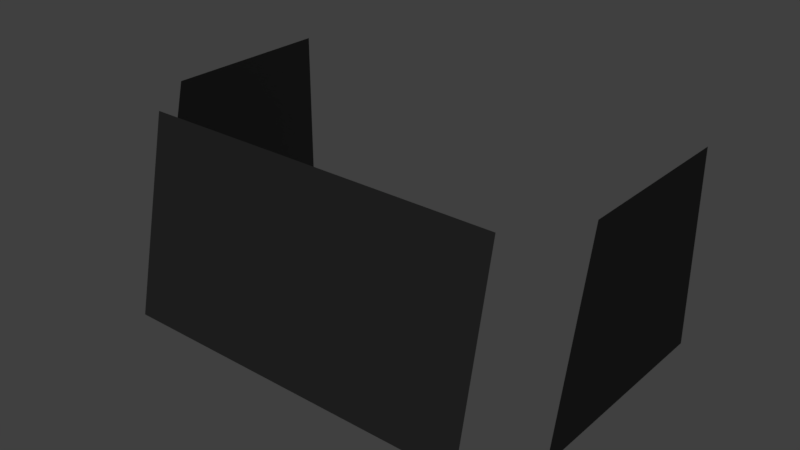 # Source: Actros.blend  (saved by Blender 2.78.0; exported with 4.5.12 LTS)
import bpy
from mathutils import Matrix  # noqa: F401  (used for matrix-valued properties, if any)

bpy.ops.wm.read_factory_settings(use_empty=True)
scene = bpy.context.scene
scene.name = 'Scene'

# ---- collections
col_collection_1 = bpy.data.collections.new('Collection 1'); scene.collection.children.link(col_collection_1)

# ---- materials (node trees are filled in below, after node groups)
mat_material_001 = bpy.data.materials.new('Material.001')
mat_material_001.alpha_threshold = 0.0
mat_material_001.use_transparent_shadow = False
mat_material_001.diffuse_color = (0.0985, 0.0985, 0.0985, 1.0)
mat_material_001.roughness = 0.5
mat_material = bpy.data.materials.new('Material')
mat_material.alpha_threshold = 0.0
mat_material.use_transparent_shadow = False
mat_material.roughness = 0.5
mat_material.line_color = (0.0, 0.0, 0.0, 1.0)

# ---- material node trees

# ---- world
world_world = bpy.data.worlds.new('World'); scene.world = world_world
world_world.color = (0.05088, 0.05088, 0.05088)
world_world.use_sun_shadow = False
world_world.sun_shadow_jitter_overblur = 0.0
world_world.cycles.sampling_method = 'MANUAL'

# ---- lights
light_hemi = bpy.data.lights.new('Hemi', 'SUN')
light_hemi.transmission_factor = 0.0
light_hemi.angle = 0.1993
light_hemi.energy = 1.0
light_hemi.shadow_buffer_clip_start = 0.5
light_hemi.shadow_soft_size = 0.1
light_hemi.shadow_cascade_max_distance = 1000.0

# ---- meshes
me_plane = bpy.data.meshes.new('Plane')
me_plane.from_pydata([(-2.152, -1.071, -0.5135), (-2.152, -0.6404, -2.565), (-2.152, 1.15, -0.6302), (-2.152, 1.49, -2.25), (2.152, -1.071, -0.5144), (2.152, -0.6405, -2.565), (2.152, 1.15, -0.6308), (2.152, 1.49, -2.249), (-1.727, -1.183, 0.02268), (1.727, -1.183, 0.02268), (-1.727, 1.026, -0.04076), (1.727, 1.026, -0.04076)], [], [(0, 2, 3, 1), (4, 5, 7, 6), (8, 9, 11, 10)])
me_plane.materials.append(mat_material_001)
me_plane.use_remesh_preserve_volume = False
me_plane.use_remesh_preserve_attributes = False
me_plane.use_mirror_vertex_groups = False
me_plane.update()
me_cube = bpy.data.meshes.new('Cube')
me_cube.from_pydata([(-0.8869, 1.4, -0.6148), (-0.8869, 1.734, -0.6148), (-0.6418, 1.4, -0.6148), (-0.698, 1.4, 2.091), (-0.6418, 1.734, -0.6148), (-0.698, 1.734, 2.091), (-0.8869, 1.4, 1.821), (-0.8869, 1.734, 1.821), (-0.6418, 1.734, 1.821), (-0.6418, 1.4, 1.821), (-1.101, 1.4, 1.821), (-1.101, 1.4, 2.091), (-1.101, 1.734, 2.091), (-1.101, 1.734, 1.821), (-0.3677, 3.693, -0.8281), (-0.3677, 3.693, -0.6081), (-0.1838, 4.174, -0.8281), (-0.1838, 4.174, -0.6081), (0.1838, 4.174, -0.8281), (0.1838, 4.174, -0.6081), (0.3677, 3.693, -0.8281), (0.3677, 3.693, -0.6081), (0.1838, 3.211, -0.8281), (0.1838, 3.211, -0.6081), (-0.1838, 3.211, -0.8281), (-0.1838, 3.211, -0.6081), (0.09192, 3.996, -0.8281), (0.09192, 3.996, -0.6081), (-0.09192, 3.996, -0.6081), (-0.09192, 3.996, -0.8281), (-0.9961, 3.91, -1.414), (-0.9961, 3.91, -0.6946), (0.9961, 3.91, -1.414), (0.9961, 3.91, -0.6946), (-1.028, 3.91, -0.6946), (-1.028, 3.91, -1.414), (1.028, 3.91, -0.6946), (1.028, 3.91, -1.414), (1.028, 4.022, -0.6201), (-1.028, 4.022, -0.6201), (-0.9961, 3.873, -0.6946), (0.9961, 3.873, -1.414), (-0.9961, 3.873, -1.414), (0.9961, 3.873, -0.6946), (-1.028, 1.355, -1.414), (-1.028, 1.355, -0.6946), (1.028, 1.836, -0.6946), (1.028, 1.355, -0.6946), (1.028, 1.355, -1.414), (-1.028, 1.836, -0.6946), (-1.028, 3.873, -1.414), (1.028, 3.873, -0.6946), (1.028, 1.712, -0.5195), (1.028, 1.295, -0.5754), (-1.028, 1.295, -0.5754), (-1.028, 1.712, -0.5195), (-1.028, 3.873, -0.6946), (1.028, 3.873, -1.414), (0.88, 3.854, -0.6946), (0.88, 1.855, -0.6946), (-0.88, 1.855, -0.6946), (-0.88, 3.854, -0.6946), (0.88, 3.854, -0.7248), (0.88, 1.855, -0.7248), (-0.88, 1.855, -0.7248), (-0.88, 3.854, -0.7248), (0.0, 5.029, -0.6946), (0.4981, 4.022, -0.6201), (0.4981, 5.029, -1.414), (-0.4981, 5.029, -1.414), (-0.44, 3.854, -0.6946), (-0.4981, 4.022, -0.6201), (-0.4981, 3.91, -0.6946), (0.0, 3.91, -0.6946), (-0.4981, 5.029, -0.6946), (0.4981, 3.91, -0.6946), (0.4981, 5.029, -0.6946), (-0.01458, -1.029, 0.1115), (-0.005303, -1.029, 6.144e-05), (-0.005303, -0.9602, 6.146e-05), (-0.01458, -0.9602, 0.1115), (0.0, -1.029, -0.006429), (0.005303, -1.029, 6.144e-05), (0.005303, -0.9602, 6.146e-05), (0.0, -0.9602, -0.006429), (0.01458, -1.029, 0.1115), (0.01458, -0.9602, 0.1115), (0.0, -1.029, 0.118), (0.0, -0.9602, 0.118), (-0.01458, -1.029, 0.1224), (-0.01458, -0.9602, 0.1224), (-0.005303, -0.9602, 0.2339), (-0.005303, -1.029, 0.2339), (0.0, -1.029, 0.2403), (0.0, -0.9602, 0.2403), (0.005303, -0.9602, 0.2339), (0.005303, -1.029, 0.2339), (0.01458, -0.9602, 0.1224), (0.01458, -1.029, 0.1224), (0.0, -1.029, 0.1159), (0.0, -0.9602, 0.1159), (0.0, -0.96, 0.2716), (0.06319, -0.96, 0.2509), (0.06319, -1.029, 0.2509), (0.0, -1.029, 0.2716), (0.1264, -0.96, 0.117), (0.1001, -0.96, 0.117), (0.08669, -0.96, 0.0557), (0.05005, -0.96, 0.01086), (0.0, -0.96, -0.005548), (-0.05005, -0.96, 0.01086), (-0.08669, -0.96, 0.0557), (-0.1001, -0.96, 0.117), (-0.1264, -0.96, 0.117), (-0.1095, -0.96, 0.03962), (-0.06319, -0.96, -0.017), (0.0, -0.96, -0.03772), (0.06319, -0.96, -0.017), (0.1095, -0.96, 0.03962), (-0.06319, -0.96, 0.2509), (-0.1095, -0.96, 0.1943), (-0.08669, -0.96, 0.1782), (-0.05005, -0.96, 0.2231), (0.0, -0.96, 0.2395), (0.05005, -0.96, 0.2231), (0.08669, -0.96, 0.1782), (0.1095, -0.96, 0.1943), (-0.06319, -1.029, 0.2509), (0.0, -1.029, 0.2395), (-0.05005, -1.029, 0.2231), (-0.08669, -1.029, 0.1782), (-0.1001, -1.029, 0.117), (-0.08669, -1.029, 0.0557), (-0.05005, -1.029, 0.01086), (0.0, -1.029, -0.005548), (0.0, -1.029, -0.03772), (-0.06319, -1.029, -0.017), (-0.1095, -1.029, 0.03962), (-0.1264, -1.029, 0.117), (-0.1095, -1.029, 0.1943), (0.1095, -1.029, 0.1943), (0.1264, -1.029, 0.117), (0.1095, -1.029, 0.03962), (0.06319, -1.029, -0.017), (0.05005, -1.029, 0.01086), (0.08669, -1.029, 0.0557), (0.1001, -1.029, 0.117), (0.08669, -1.029, 0.1782), (0.05005, -1.029, 0.2231), (0.0, -0.8554, 0.3023), (0.0, -1.003, 0.3023), (0.07572, -0.8554, 0.2775), (0.07572, -1.003, 0.2775), (0.1312, -0.8554, 0.2096), (0.1312, -1.003, 0.2096), (0.1514, -0.8554, 0.117), (0.1514, -1.003, 0.117), (0.1312, -0.8554, 0.02429), (0.1312, -1.003, 0.02429), (0.07572, -0.8554, -0.04355), (0.07572, -1.003, -0.04355), (2.287e-08, -0.8554, -0.06838), (2.287e-08, -1.003, -0.06838), (-0.07572, -0.8554, -0.04355), (-0.07572, -1.003, -0.04355), (-0.1312, -0.8554, 0.02429), (-0.1312, -1.003, 0.02429), (-0.1514, -0.8554, 0.117), (-0.1514, -1.003, 0.117), (-0.1312, -0.8554, 0.2096), (-0.1312, -1.003, 0.2096), (-0.07572, -0.8554, 0.2775), (-0.07572, -1.003, 0.2775), (-0.9113, -0.02683, -1.412), (-0.9113, -0.02683, -0.49), (-0.9113, 1.547, -1.412), (-0.9113, 1.547, -0.49), (0.9113, -0.02683, -1.412), (0.9113, -0.02683, -0.49), (0.9113, 1.547, -1.412), (0.9113, 1.547, -0.49), (-1.0, 0.1142, -1.416), (-1.0, 0.4559, -0.6412), (-1.0, -1.0, -0.9973), (-1.0, 0.1142, -0.7402), (-1.0, -1.0, 0.4708), (-0.905, 1.551, -0.497), (-1.0, 1.551, -0.497), (-0.666, -1.079, -0.9973), (-1.0, -1.0, -0.413), (-0.905, -1.0, 0.4708), (-1.0, -0.6195, 0.6237), (-1.0, 1.968, -0.2957), (-0.905, 1.968, -0.2957), (1.0, 0.1142, -1.416), (0.5039, -1.079, -1.374), (-0.5024, -1.079, -1.374), (-0.466, -1.079, -1.04), (-0.718, -1.079, -0.413), (-0.8024, -0.964, 0.6237), (-1.0, -0.713, 1.691), (-1.0, -0.3423, 1.657), (-1.0, 0.6961, 0.6237), (-1.0, 0.6961, 1.233), (1.0, 0.4559, -0.6412), (1.0, 0.1142, -0.7402), (1.0, -1.0, -0.9973), (0.6675, -1.079, -0.9973), (0.4674, -1.079, -1.04), (0.5039, -1.032, -1.374), (-0.5024, -1.032, -1.374), (-0.466, -1.032, -1.04), (-0.666, -1.0, -0.9973), (-0.718, -1.0, -0.413), (-0.8024, -0.7208, 1.657), (-1.0, 0.5827, 1.691), (-1.0, 0.5792, 1.657), (0.9, 1.551, -0.497), (-1.0, 0.6961, 1.657), (-1.0, 1.191, 1.691), (1.0, -1.0, 0.4708), (0.7195, -1.079, -0.413), (0.4674, -1.032, -1.04), (0.6675, -1.0, -0.9973), (-0.6618, -1.0, 0.2773), (-1.0, -0.7604, 1.691), (-1.0, -0.6456, 1.901), (-0.905, 1.527, 1.233), (-0.8147, 1.554, 0.5369), (1.0, 1.551, -0.497), (1.0, -0.6195, 0.6237), (1.0, -0.4561, 1.233), (1.0, -0.8207, 1.233), (0.9, -1.0, -0.9973), (1.0, -1.0, -0.413), (0.7195, -1.0, -0.413), (-5.878e-16, -1.0, -0.9605), (-0.5956, -1.0, -0.8891), (-0.6205, -0.9909, -0.4517), (-0.6287, -0.9909, -0.3059), (-0.637, -0.9909, -0.1601), (-0.6453, -0.9909, -0.01435), (-0.6536, -0.9909, 0.1315), (-0.6618, -0.9909, 0.2773), (0.7195, -0.7208, 1.657), (0.7195, -0.713, 1.691), (-1.0, -0.8184, 1.691), (-1.0, -0.7036, 1.901), (-0.8147, 1.527, 1.223), (-1.0, 1.921, 1.694), (-0.7335, 1.641, 0.6002), (0.9, 1.968, -0.2957), (1.0, 1.968, -0.2957), (0.8024, -0.964, 0.6237), (1.0, -0.3423, 1.657), (1.0, 0.2741, 1.657), (1.0, 0.2786, 1.691), (1.0, -0.713, 1.691), (-0.5956, -0.9909, -0.8891), (-0.6039, -0.9909, -0.7433), (-0.6122, -0.9909, -0.5975), (-5.878e-16, -0.9909, -0.4964), (-0.6287, -0.9149, -0.2124), (-0.637, -0.9149, -0.06658), (-0.6453, -0.9149, 0.07922), (-0.6536, -0.9149, 0.225), (0.6618, -1.0, 0.2773), (0.9, -0.7208, 1.657), (0.9, -0.713, 1.691), (-0.8147, 1.507, 1.635), (0.8098, 1.554, 0.5369), (1.0, 0.6961, 0.6237), (0.8024, -0.7208, 1.657), (-5.878e-16, -0.9909, -0.9605), (0.5956, -1.0, -0.8891), (-0.5956, -0.9149, -0.7956), (-0.6039, -0.9149, -0.6498), (-5.878e-16, -0.9909, -0.8058), (-5.878e-16, -0.9909, -0.6511), (-0.6122, -0.9149, -0.504), (-0.6205, -0.9149, -0.3582), (-5.878e-16, -0.9149, -0.4028), (0.6205, -0.9909, -0.4517), (0.6287, -0.9909, -0.3059), (0.637, -0.9909, -0.1601), (0.6453, -0.9909, -0.01435), (0.6618, -0.9909, 0.2773), (0.6536, -0.9909, 0.1315), (-0.905, 1.505, 2.139), (-0.905, 1.88, 2.142), (-0.7335, 1.598, 1.588), (0.9, 1.527, 1.233), (0.8098, 1.527, 1.223), (0.7285, 1.641, 0.6002), (1.0, 0.6961, 1.657), (1.0, -0.7604, 1.691), (1.0, -0.6456, 1.901), (0.5956, -0.9909, -0.8891), (-5.878e-16, -0.9149, -0.867), (-5.878e-16, -0.9149, -0.7122), (-5.878e-16, -0.9149, -0.5575), (0.6039, -0.9909, -0.7433), (0.6122, -0.9909, -0.5975), (0.6287, -0.9149, -0.2124), (0.6205, -0.9149, -0.3582), (0.637, -0.9149, -0.06658), (0.6453, -0.9149, 0.07922), (0.6536, -0.9149, 0.225), (0.8098, 1.507, 1.635), (1.0, -0.8184, 1.691), (1.0, -0.7036, 1.901), (0.5956, -0.9149, -0.7956), (0.6039, -0.9149, -0.6498), (0.6122, -0.9149, -0.504), (0.7285, 1.598, 1.588), (1.0, 1.921, 1.694), (0.9, 1.505, 2.139), (0.9, 1.88, 2.142), (-0.8024, -0.6195, 0.6237), (-0.8024, -0.7058, -0.3951), (-0.8024, 0.6961, -0.3951), (-0.8024, 0.6961, 0.6237), (0.8024, -0.6195, 0.6237), (0.8024, -0.7058, -0.3951), (0.8024, 0.6961, -0.3951), (-0.9209, -0.3423, 1.657), (0.9209, 0.6961, 1.657), (-0.9209, 0.6961, 1.657), (0.8024, 0.6961, 0.6237), (-0.8024, -0.3423, 1.657), (0.8024, -0.3423, 1.657), (0.8024, 0.6961, 1.657), (-0.8024, 0.6961, 1.657), (0.9209, -0.3423, 1.657), (-1.05, -1.079, -1.416), (-1.05, 0.1142, -0.7402), (-1.05, 0.1142, -1.416), (-1.05, -1.079, -0.413), (1.05, 0.1142, -1.416), (1.05, 0.1142, -0.7402), (1.05, -1.0, -0.9973), (1.05, -1.079, -1.416), (1.05, -1.079, -0.413), (-1.05, -0.713, 1.691), (-1.05, -0.5981, 1.901), (-1.016, -0.7604, 1.691), (-1.05, -0.4832, 2.112), (-1.016, -0.6456, 1.901), (-1.016, -0.5307, 2.112), (-1.05, 1.921, 1.694), (-1.05, 1.229, 2.139), (1.05, -0.713, 1.691), (1.05, -0.5981, 1.901), (-1.05, 1.322, 2.245), (-1.05, 1.505, 2.326), (1.016, -0.6456, 1.901), (1.016, -0.7604, 1.691), (1.05, -0.4833, 2.112), (-1.05, 1.88, 2.329), (1.016, -0.5307, 2.112), (1.05, 1.921, 1.694), (1.05, 1.229, 2.139), (1.05, 1.505, 2.326), (1.05, 1.322, 2.245), (1.05, 1.88, 2.329), (0.4981, 5.276, -0.6946), (-0.4981, 5.276, -1.414), (0.4981, 5.164, -0.6201), (-1.028, 5.276, -0.6946), (-1.028, 5.276, -1.414), (1.028, 5.276, -0.6946), (1.028, 5.276, -1.414), (-1.028, 5.164, -0.6201), (1.028, 5.164, -0.6201), (0.4981, 5.276, -1.414), (-0.4981, 5.276, -0.6946), (-0.4981, 5.164, -0.6201), (1.05, 0.1131, -0.4077), (1.0, 0.1131, -0.4077), (-1.0, 0.1131, -0.4077), (-1.0, 0.1131, -0.7405), (1.0, 0.1131, -0.7405), (-1.05, 0.1131, -0.4077), (-1.05, 0.1131, -0.7405), (1.05, 0.1131, -0.7405)], [], [(6, 7, 1, 0), (5, 8, 4, 1, 7, 13, 12), (8, 9, 2, 4), (333, 254, 231, 230, 322, 330), (0, 1, 4, 2), (269, 308, 314, 290), (5, 3, 9, 8), (11, 12, 13, 10), (7, 6, 10, 13), (296, 226, 247, 310), (14, 15, 17, 16), (26, 27, 19, 18), (18, 19, 21, 20), (20, 21, 23, 22), (17, 15, 25, 23, 21, 19, 27, 28), (22, 23, 25, 24), (24, 25, 15, 14), (14, 16, 29, 26, 18, 20, 22, 24), (16, 17, 28, 29), (40, 31, 30, 42), (40, 42, 50, 56), (245, 268, 257, 351, 356, 295, 309, 246, 225, 345, 343, 200), (251, 317, 289, 193, 192, 249, 349, 358, 364, 360, 315, 252), (318, 191, 201, 325, 329), (74, 69, 366, 375, 376, 71, 72), (300, 313, 304, 281, 280, 279), (30, 31, 34, 35), (48, 44, 50, 42, 30, 35, 369, 366, 69, 68, 374, 371, 37, 32, 41, 57), (33, 32, 37, 36), (33, 43, 41, 32), (49, 56, 50, 44, 45, 54, 55), (41, 43, 51, 57), (61, 60, 64, 65), (59, 58, 62, 63), (39, 71, 376, 372), (368, 372, 376, 375), (261, 282, 283, 239, 238), (229, 252, 315, 256, 255, 294, 271, 230, 231, 232, 220, 206, 205, 194, 204), (262, 303, 305, 263), (77, 80, 79, 78), (81, 84, 83, 82), (82, 83, 86, 85), (87, 88, 80, 77), (85, 86, 88, 87), (78, 79, 84, 81), (89, 92, 91, 90), (93, 96, 95, 94), (96, 98, 97, 95), (99, 89, 90, 100), (66, 74, 72, 73, 75, 76), (98, 99, 100, 97), (92, 93, 94, 91), (101, 104, 103, 102), (119, 127, 104, 101), (104, 127, 139, 138, 137, 136, 135, 134, 133, 132, 131, 130, 129, 128, 103), (103, 128, 148, 147, 146, 145, 144, 134, 135, 143, 142, 141, 140), (102, 103, 140, 126), (126, 140, 141, 105), (105, 141, 142, 118), (118, 142, 143, 117), (117, 143, 135, 116), (116, 135, 136, 115), (115, 136, 137, 114), (114, 137, 138, 113), (113, 138, 139, 120), (120, 139, 127, 119), (123, 124, 148, 128), (122, 123, 128, 129), (124, 125, 147, 148), (121, 122, 129, 130), (125, 106, 146, 147), (112, 121, 130, 131), (106, 107, 145, 146), (111, 112, 131, 132), (107, 108, 144, 145), (110, 111, 132, 133), (108, 109, 134, 144), (109, 110, 133, 134), (149, 150, 152, 151), (151, 152, 154, 153), (153, 154, 156, 155), (155, 156, 158, 157), (157, 158, 160, 159), (159, 160, 162, 161), (161, 162, 164, 163), (163, 164, 166, 165), (165, 166, 168, 167), (167, 168, 170, 169), (152, 150, 172, 170, 168, 166, 164, 162, 160, 158, 156, 154), (169, 170, 172, 171), (171, 172, 150, 149), (149, 151, 153, 155, 157, 159, 161, 163, 165, 167, 169, 171), (174, 176, 175, 173), (176, 180, 179, 175), (180, 178, 177, 179), (178, 174, 173, 177), (173, 175, 179, 177), (178, 180, 176, 174), (372, 368, 369, 35, 34, 39), (204, 194, 181, 182), (186, 187, 192, 193), (285, 306, 264, 241), (46, 52, 53, 47, 48, 57, 51), (368, 375, 366, 369), (27, 26, 29, 28), (196, 195, 209, 210), (207, 188, 197, 208), (197, 196, 210, 211), (188, 212, 213, 198), (203, 218, 216, 215, 219), (196, 197, 188, 198, 337, 334, 341, 342, 221, 207, 208, 195), (195, 208, 222, 209), (209, 222, 211, 210), (223, 212, 188, 207), (208, 197, 211, 222), (47, 45, 44, 48), (250, 290, 314, 293), (98, 96, 93, 92, 89, 99), (223, 207, 221, 235), (354, 353, 363, 362), (199, 214, 244, 245, 200, 185, 190, 220, 232, 257, 268, 267, 272, 253), (46, 51, 43, 58, 59, 60, 61, 70, 72, 31, 40, 56, 49), (226, 225, 246, 247), (213, 189, 379, 382, 337, 198), (233, 223, 235, 234, 206), (229, 217, 251, 252), (46, 49, 55, 52), (52, 55, 54, 53), (232, 231, 254, 255, 256, 257), (365, 370, 371, 374), (31, 72, 71, 39, 34), (267, 268, 245, 244), (354, 362, 364, 358), (265, 307, 287, 242), (236, 233, 206, 220, 190, 224, 266, 274), (186, 193, 289, 288, 227), (308, 292, 270, 293, 314), (321, 202, 191, 318), (217, 291, 316, 317, 251), (270, 228, 250, 293), (326, 327, 332, 321, 328, 331), (182, 187, 186, 217, 229, 204), (322, 230, 271, 328), (237, 236, 273, 258), (283, 303, 262, 239), (237, 258, 275, 276, 259, 260, 279, 280, 238, 239, 262, 263, 240, 241, 264, 265, 242, 243, 224), (238, 280, 281, 261), (264, 306, 307, 265), (186, 227, 248, 228, 270, 292, 291, 217), (246, 309, 310, 247), (350, 361, 363, 353), (85, 87, 77, 78, 81, 82), (291, 292, 308, 269, 248, 227, 288, 316), (67, 38, 373, 367), (62, 65, 64, 63), (298, 311, 312, 299, 276, 275), (66, 76, 68, 69, 74), (38, 36, 37, 371, 370, 373), (236, 274, 297, 273), (273, 298, 275, 258), (259, 276, 299, 277), (278, 300, 279, 260), (261, 281, 304, 282), (338, 341, 334, 336, 181, 194), (288, 289, 317, 316), (248, 269, 290, 250, 228), (219, 215, 200, 343, 349, 249), (359, 357, 361, 350, 346, 348), (266, 224, 243, 286), (203, 219, 249, 192, 187, 182, 181, 184, 183, 185, 200, 215, 216, 201, 191, 202), (295, 296, 310, 309), (297, 311, 298, 273), (277, 299, 312, 301), (302, 313, 300, 278), (266, 286, 287, 307, 306, 285, 284, 305, 303, 283, 282, 304, 313, 302, 301, 312, 311, 297, 274), (33, 36, 38, 67, 75), (240, 284, 285, 241), (296, 295, 356, 355), (256, 315, 360, 351, 257), (242, 287, 286, 243), (47, 53, 54, 45), (58, 70, 61, 65, 62), (263, 305, 284, 240), (225, 226, 347, 345), (318, 319, 320, 321), (322, 323, 319, 318), (3, 11, 10, 6, 0, 2, 9), (319, 323, 324, 320), (328, 324, 323, 322), (318, 199, 253, 322), (59, 63, 64, 60), (329, 214, 199, 318), (322, 253, 272, 330), (201, 216, 218, 294, 255, 254), (321, 320, 324, 328), (332, 218, 203, 202, 321), (328, 271, 294, 331), (277, 301, 302, 278, 260, 259), (194, 205, 339, 338), (205, 206, 340, 339), (184, 181, 336, 335), (340, 206, 381, 384), (237, 224, 190, 185, 183, 212, 223, 233, 236), (344, 343, 345, 347), (58, 43, 33, 75, 73, 72, 70), (346, 344, 347, 348), (343, 344, 346, 350, 353, 354, 358, 349), (351, 352, 355, 356), (351, 360, 364, 362, 363, 361, 357, 352), (352, 357, 359, 355), (226, 296, 355, 359, 348, 347), (212, 183, 189, 213), (5, 12, 11, 3), (75, 67, 367, 365, 374, 68, 76), (365, 367, 373, 370), (379, 380, 383, 382), (381, 378, 377, 384), (234, 235, 221, 342, 377, 378), (329, 330, 272, 214), (338, 377, 342, 341), (336, 334, 337, 382)])
_uv = me_cube.uv_layers.new(name='UVMap')
_uv.uv.foreach_set('vector', [0.1264, 0.2088, 0.134, 0.2088, 0.134, 0.2545, 0.1264, 0.2545, 0.1031, 0.2088, 0.1048, 0.2139, 0.1048, 0.2596, 0.09729, 0.2596, 0.09729, 0.2139, 0.09073, 0.2139, 0.09073, 0.2088, 0.1264, 0.2542, 0.1189, 0.2542, 0.1189, 0.2088, 0.1264, 0.2088, 0.1719, 0.25, 0.1719, 0.25, 0.1719, 0.25, 0.1719, 0.25, 0.1719, 0.25, 0.1719, 0.25, 0.1415, 0.2181, 0.1415, 0.2237, 0.134, 0.2237, 0.134, 0.2181, 0.539, 0.8125, 0.539, 0.8125, 0.5415, 0.8105, 0.5415, 0.8105, 0.1264, 0.2594, 0.1189, 0.2594, 0.1189, 0.2542, 0.1264, 0.2542, 0.134, 0.2294, 0.134, 0.2237, 0.1408, 0.2237, 0.1408, 0.2294, 0.134, 0.235, 0.134, 0.2294, 0.1405, 0.2294, 0.1405, 0.235, 0.1083, 0.1922, 0.1083, 0.1922, 0.1083, 0.1922, 0.1083, 0.1922, 0.1527, 0.2334, 0.1527, 0.2631, 0.1438, 0.2631, 0.1438, 0.2334, 0.1564, 0.2334, 0.1564, 0.2631, 0.1527, 0.2631, 0.1527, 0.2334, 0.1348, 0.2631, 0.1348, 0.2334, 0.1438, 0.2334, 0.1438, 0.2631, 0.1372, 0.2334, 0.1192, 0.2334, 0.1192, 0.2259, 0.1372, 0.2259, 0.1528, 0.211, 0.1528, 0.2259, 0.145, 0.2334, 0.1372, 0.2259, 0.1372, 0.211, 0.145, 0.2036, 0.1455, 0.2096, 0.1494, 0.2133, 0.1372, 0.2259, 0.1192, 0.2259, 0.1192, 0.211, 0.1372, 0.211, 0.1372, 0.211, 0.1192, 0.211, 0.1192, 0.2036, 0.1372, 0.2036, 0.127, 0.2631, 0.1192, 0.2557, 0.1221, 0.252, 0.1221, 0.2445, 0.1192, 0.2408, 0.127, 0.2334, 0.1348, 0.2408, 0.1348, 0.2557, 0.1564, 0.2036, 0.1564, 0.2334, 0.1528, 0.2334, 0.1528, 0.2036, 0.5209, 0.2822, 0.5219, 0.2822, 0.5219, 0.201, 0.5209, 0.201, 0.5209, 0.2822, 0.5209, 0.201, 0.5209, 0.201, 0.5209, 0.2822, 0.1047, 0.1734, 0.1047, 0.1734, 0.1047, 0.1734, 0.1047, 0.1734, 0.1022, 0.1734, 0.1022, 0.1734, 0.1022, 0.1734, 0.1022, 0.1734, 0.1022, 0.1734, 0.1022, 0.1734, 0.1047, 0.1734, 0.1047, 0.1734, 0.5482, 0.7269, 0.5459, 0.835, 0.5459, 0.835, 0.5482, 0.7269, 0.5482, 0.7269, 0.5469, 0.8151, 0.5469, 0.8151, 0.5459, 0.8433, 0.5459, 0.8433, 0.5469, 0.8151, 0.5469, 0.8151, 0.5482, 0.7269, 0.1719, 0.25, 0.1719, 0.25, 0.1719, 0.25, 0.1719, 0.25, 0.1719, 0.25, 0.5521, 0.2822, 0.5521, 0.201, 0.5521, 0.201, 0.5521, 0.2822, 0.5491, 0.2906, 0.5249, 0.2906, 0.5219, 0.2822, 0.1302, 0.2826, 0.1302, 0.2834, 0.1302, 0.2855, 0.1302, 0.2849, 0.1302, 0.2855, 0.1302, 0.2834, 0.5219, 0.201, 0.5219, 0.2822, 0.5219, 0.2822, 0.5219, 0.201, 0.4528, 0.201, 0.4528, 0.201, 0.5209, 0.201, 0.5209, 0.201, 0.5219, 0.201, 0.5219, 0.201, 0.5521, 0.201, 0.5521, 0.201, 0.5521, 0.201, 0.5521, 0.201, 0.5521, 0.201, 0.5521, 0.201, 0.5219, 0.201, 0.5219, 0.201, 0.5209, 0.201, 0.5209, 0.201, 0.5219, 0.2822, 0.5219, 0.201, 0.5219, 0.201, 0.5219, 0.2822, 0.5219, 0.2822, 0.5209, 0.2822, 0.5209, 0.201, 0.5219, 0.201, 0.4658, 0.2822, 0.5209, 0.2822, 0.5209, 0.201, 0.4528, 0.201, 0.4528, 0.2822, 0.4511, 0.2956, 0.4624, 0.302, 0.5209, 0.201, 0.5209, 0.2822, 0.5209, 0.2822, 0.5209, 0.201, 0.5203, 0.2822, 0.4663, 0.2822, 0.4663, 0.2788, 0.5203, 0.2788, 0.4663, 0.2822, 0.5203, 0.2822, 0.5203, 0.2788, 0.4663, 0.2788, 0.5249, 0.2906, 0.5249, 0.2906, 0.5491, 0.2906, 0.5491, 0.2906, 0.5521, 0.2822, 0.5491, 0.2906, 0.5491, 0.2906, 0.5521, 0.2822, 0.4726, 0.718, 0.4726, 0.72, 0.4726, 0.7264, 0.4726, 0.7264, 0.4726, 0.72, 0.5402, 0.718, 0.5482, 0.7269, 0.5469, 0.8151, 0.5064, 0.815, 0.5062, 0.8135, 0.5175, 0.8135, 0.5175, 0.7677, 0.4768, 0.7677, 0.4812, 0.7947, 0.4771, 0.7947, 0.4723, 0.7609, 0.4723, 0.6958, 0.502, 0.7072, 0.502, 0.6772, 0.5111, 0.7116, 0.1302, 0.2877, 0.1302, 0.2877, 0.1302, 0.2899, 0.1302, 0.2899, 0.1477, 0.7579, 0.1477, 0.7579, 0.1477, 0.7579, 0.1477, 0.7579, 0.1477, 0.7579, 0.1477, 0.7579, 0.1477, 0.7579, 0.1477, 0.7579, 0.1477, 0.7579, 0.1477, 0.7579, 0.1477, 0.7579, 0.1477, 0.7579, 0.1477, 0.7579, 0.1477, 0.7579, 0.1477, 0.7579, 0.1477, 0.7579, 0.1477, 0.7579, 0.1477, 0.7579, 0.1477, 0.7579, 0.1477, 0.7579, 0.1477, 0.7579, 0.1477, 0.7579, 0.1477, 0.7579, 0.1477, 0.7579, 0.1477, 0.7579, 0.1477, 0.7579, 0.1477, 0.7579, 0.1477, 0.7579, 0.1477, 0.7579, 0.1477, 0.7579, 0.1477, 0.7579, 0.1477, 0.7579, 0.1477, 0.7579, 0.1477, 0.7579, 0.1477, 0.7579, 0.1477, 0.7579, 0.1477, 0.7579, 0.1477, 0.7579, 0.1477, 0.7579, 0.1477, 0.7579, 0.5521, 0.2822, 0.5521, 0.2822, 0.5219, 0.2822, 0.5219, 0.2822, 0.5219, 0.2822, 0.5521, 0.2822, 0.1477, 0.7579, 0.1477, 0.7579, 0.1477, 0.7579, 0.1477, 0.7579, 0.1477, 0.7579, 0.1477, 0.7579, 0.1477, 0.7579, 0.1477, 0.7579, 0.1477, 0.7579, 0.1477, 0.7579, 0.1477, 0.7579, 0.1477, 0.7579, 0.1477, 0.7579, 0.1477, 0.7579, 0.1477, 0.7579, 0.1477, 0.7579, 0.1477, 0.7579, 0.1477, 0.7579, 0.1477, 0.7579, 0.1477, 0.7579, 0.1477, 0.7579, 0.1477, 0.7579, 0.1477, 0.7579, 0.1477, 0.7579, 0.1477, 0.7579, 0.1477, 0.7579, 0.1477, 0.7579, 0.1477, 0.7579, 0.1477, 0.7579, 0.1477, 0.7579, 0.1477, 0.7579, 0.1477, 0.7579, 0.1477, 0.7579, 0.1477, 0.7579, 0.1477, 0.7579, 0.1477, 0.7579, 0.1477, 0.7579, 0.1477, 0.7579, 0.1477, 0.7579, 0.1477, 0.7579, 0.1477, 0.7579, 0.1477, 0.7579, 0.1477, 0.7579, 0.1477, 0.7579, 0.1477, 0.7579, 0.1477, 0.7579, 0.1477, 0.7579, 0.1477, 0.7579, 0.1477, 0.7579, 0.1477, 0.7579, 0.1477, 0.7579, 0.1477, 0.7579, 0.1477, 0.7579, 0.1477, 0.7579, 0.1477, 0.7579, 0.1477, 0.7579, 0.1477, 0.7579, 0.1477, 0.7579, 0.1477, 0.7579, 0.1477, 0.7579, 0.1477, 0.7579, 0.1477, 0.7579, 0.1477, 0.7579, 0.1477, 0.7579, 0.1477, 0.7579, 0.1477, 0.7579, 0.1477, 0.7579, 0.1477, 0.7579, 0.1477, 0.7579, 0.1477, 0.7579, 0.1477, 0.7579, 0.1477, 0.7579, 0.1477, 0.7579, 0.1477, 0.7579, 0.1477, 0.7579, 0.1477, 0.7579, 0.1477, 0.7579, 0.1477, 0.7579, 0.1477, 0.7579, 0.1477, 0.7579, 0.1477, 0.7579, 0.1477, 0.7579, 0.1477, 0.7579, 0.1477, 0.7579, 0.1477, 0.7579, 0.1477, 0.7579, 0.1477, 0.7579, 0.1477, 0.7579, 0.1477, 0.7579, 0.1477, 0.7579, 0.1477, 0.7579, 0.1477, 0.7579, 0.1477, 0.7579, 0.1477, 0.7579, 0.1477, 0.7579, 0.1477, 0.7579, 0.1477, 0.7579, 0.1477, 0.7579, 0.1477, 0.7579, 0.1477, 0.7579, 0.1477, 0.7579, 0.1477, 0.7579, 0.1477, 0.7579, 0.1477, 0.7579, 0.1477, 0.7579, 0.1477, 0.7579, 0.1477, 0.7579, 0.1477, 0.7579, 0.1477, 0.7579, 0.1477, 0.7579, 0.1477, 0.7579, 0.1477, 0.7579, 0.1477, 0.7579, 0.1477, 0.7579, 0.1477, 0.7579, 0.1477, 0.7579, 0.1477, 0.7579, 0.1477, 0.7579, 0.1477, 0.7579, 0.1477, 0.7579, 0.1477, 0.7579, 0.1477, 0.7579, 0.1477, 0.7579, 0.1477, 0.7579, 0.1477, 0.7579, 0.1477, 0.7579, 0.1477, 0.7579, 0.1477, 0.7579, 0.1477, 0.7579, 0.1477, 0.7579, 0.1477, 0.7579, 0.1477, 0.7579, 0.153, 0.2378, 0.153, 0.2126, 0.1558, 0.2126, 0.1558, 0.2378, 0.1558, 0.2378, 0.1558, 0.2126, 0.1582, 0.2126, 0.1582, 0.2378, 0.1582, 0.2378, 0.1582, 0.2126, 0.1597, 0.2126, 0.1597, 0.2378, 0.1505, 0.2126, 0.1505, 0.2378, 0.1491, 0.2378, 0.1491, 0.2126, 0.1491, 0.2126, 0.1491, 0.2378, 0.1466, 0.2378, 0.1466, 0.2126, 0.1466, 0.2126, 0.1466, 0.2378, 0.1438, 0.2378, 0.1438, 0.2126, 0.1438, 0.2126, 0.1438, 0.2378, 0.1413, 0.2378, 0.1413, 0.2126, 0.1322, 0.2378, 0.1322, 0.2126, 0.1336, 0.2126, 0.1336, 0.2378, 0.1336, 0.2378, 0.1336, 0.2126, 0.136, 0.2126, 0.136, 0.2378, 0.136, 0.2378, 0.136, 0.2126, 0.1389, 0.2126, 0.1389, 0.2378, 0.1308, 0.2267, 0.1322, 0.2296, 0.1322, 0.2331, 0.1308, 0.2361, 0.1283, 0.2378, 0.1255, 0.2378, 0.123, 0.2361, 0.1216, 0.2331, 0.1216, 0.2296, 0.123, 0.2267, 0.1255, 0.2249, 0.1283, 0.2249, 0.1389, 0.2378, 0.1389, 0.2126, 0.1413, 0.2126, 0.1413, 0.2378, 0.1505, 0.2378, 0.1505, 0.2126, 0.153, 0.2126, 0.153, 0.2378, 0.1597, 0.2044, 0.1597, 0.2079, 0.1582, 0.2108, 0.1558, 0.2126, 0.153, 0.2126, 0.1505, 0.2108, 0.1491, 0.2079, 0.1491, 0.2044, 0.1505, 0.2014, 0.153, 0.1997, 0.1558, 0.1997, 0.1582, 0.2014, 0.4886, 0.2582, 0.4886, 0.2623, 0.4855, 0.2623, 0.4855, 0.2582, 0.4877, 0.2582, 0.4857, 0.2582, 0.4857, 0.2555, 0.4877, 0.2555, 0.4886, 0.2623, 0.4886, 0.2582, 0.4917, 0.2582, 0.4917, 0.2623, 0.4897, 0.2582, 0.4877, 0.2582, 0.4877, 0.2555, 0.4897, 0.2555, 0.4897, 0.2582, 0.4897, 0.254, 0.4917, 0.254, 0.4917, 0.2582, 0.4835, 0.2623, 0.4835, 0.2582, 0.4855, 0.2582, 0.4855, 0.2623, 0.5491, 0.2906, 0.5521, 0.2822, 0.5521, 0.201, 0.5219, 0.201, 0.5219, 0.2822, 0.5249, 0.2906, 0.5111, 0.7116, 0.502, 0.6772, 0.502, 0.6772, 0.5111, 0.7116, 0.5402, 0.718, 0.5402, 0.718, 0.5482, 0.7269, 0.5482, 0.7269, 0.4726, 0.7394, 0.4746, 0.7435, 0.4746, 0.7435, 0.4726, 0.7394, 0.4658, 0.2822, 0.4624, 0.302, 0.4511, 0.2956, 0.4528, 0.2822, 0.4528, 0.201, 0.5209, 0.201, 0.5209, 0.2822, 0.5521, 0.2822, 0.5521, 0.2822, 0.5521, 0.201, 0.5521, 0.201, 0.1564, 0.2631, 0.1564, 0.2334, 0.1589, 0.2334, 0.1589, 0.2631, 0.4702, 0.6791, 0.4702, 0.6791, 0.4715, 0.6791, 0.4715, 0.6791, 0.4702, 0.6958, 0.4702, 0.6958, 0.4702, 0.6939, 0.4702, 0.6939, 0.4702, 0.6939, 0.4702, 0.6791, 0.4715, 0.6791, 0.4715, 0.6939, 0.4702, 0.6958, 0.4723, 0.6958, 0.4723, 0.7105, 0.4702, 0.7105, 0.5175, 0.7947, 0.5175, 0.8135, 0.5144, 0.8135, 0.5145, 0.815, 0.5306, 0.815, 0.4702, 0.6791, 0.4702, 0.6939, 0.4702, 0.6958, 0.4702, 0.7105, 0.4702, 0.7105, 0.4702, 0.6772, 0.4702, 0.6772, 0.4702, 0.7105, 0.4702, 0.7105, 0.4702, 0.6958, 0.4702, 0.6939, 0.4702, 0.6791, 0.4702, 0.6791, 0.4702, 0.6939, 0.4715, 0.6939, 0.4715, 0.6791, 0.1479, 0.2448, 0.1479, 0.2746, 0.1479, 0.2746, 0.1479, 0.2448, 0.4723, 0.6958, 0.4723, 0.6958, 0.4702, 0.6958, 0.4702, 0.6958, 0.4702, 0.6939, 0.4702, 0.6939, 0.4715, 0.6939, 0.4715, 0.6939, 0.4528, 0.2822, 0.4528, 0.2822, 0.4528, 0.201, 0.4528, 0.201, 0.5426, 0.7666, 0.5415, 0.8105, 0.5415, 0.8105, 0.5426, 0.7666, 0.1477, 0.7579, 0.1477, 0.7579, 0.1477, 0.7579, 0.1477, 0.7579, 0.1477, 0.7579, 0.1477, 0.7579, 0.4723, 0.6958, 0.4702, 0.6958, 0.4702, 0.7105, 0.4723, 0.7105, 0.539, 0.8432, 0.5341, 0.8396, 0.5341, 0.8396, 0.539, 0.8432, 0.1433, 0.1626, 0.1563, 0.2548, 0.1563, 0.2548, 0.1567, 0.2578, 0.1567, 0.2578, 0.1414, 0.1489, 0.1414, 0.1489, 0.1414, 0.1489, 0.151, 0.2169, 0.1567, 0.2578, 0.1567, 0.2578, 0.1563, 0.2548, 0.1563, 0.2548, 0.1433, 0.1626, 0.4658, 0.2822, 0.5209, 0.2822, 0.5209, 0.2822, 0.5203, 0.2822, 0.4663, 0.2822, 0.4663, 0.2822, 0.5203, 0.2822, 0.5203, 0.2822, 0.5219, 0.2822, 0.5219, 0.2822, 0.5209, 0.2822, 0.5209, 0.2822, 0.4658, 0.2822, 0.1083, 0.1922, 0.1022, 0.1734, 0.1022, 0.1734, 0.1083, 0.1922, 0.4723, 0.7105, 0.4723, 0.7105, 0.4723, 0.7105, 0.4723, 0.7105, 0.4702, 0.7105, 0.4702, 0.7105, 0.4723, 0.6958, 0.4723, 0.6958, 0.4723, 0.7105, 0.4723, 0.7105, 0.4723, 0.6958, 0.5402, 0.718, 0.5402, 0.718, 0.5482, 0.7269, 0.5482, 0.7269, 0.4658, 0.2822, 0.4658, 0.2822, 0.4624, 0.302, 0.4624, 0.302, 0.4624, 0.302, 0.4624, 0.302, 0.4511, 0.2956, 0.4511, 0.2956, 0.4771, 0.7947, 0.4812, 0.7947, 0.4842, 0.8135, 0.5062, 0.8135, 0.5064, 0.815, 0.48, 0.815, 0.5521, 0.2822, 0.5521, 0.2822, 0.5521, 0.201, 0.5521, 0.201, 0.5219, 0.2822, 0.5219, 0.2822, 0.5249, 0.2906, 0.5249, 0.2906, 0.5219, 0.2822, 0.1563, 0.2548, 0.1567, 0.2578, 0.1567, 0.2578, 0.1563, 0.2548, 0.539, 0.8432, 0.539, 0.8432, 0.5459, 0.8433, 0.5459, 0.8433, 0.4746, 0.75, 0.4746, 0.75, 0.4726, 0.7458, 0.4726, 0.7458, 0.4723, 0.6974, 0.4723, 0.6958, 0.4723, 0.6958, 0.4723, 0.7609, 0.4723, 0.7609, 0.4723, 0.7523, 0.4723, 0.7523, 0.4723, 0.7006, 0.5402, 0.718, 0.5482, 0.7269, 0.5459, 0.835, 0.539, 0.8349, 0.5396, 0.7947, 0.539, 0.8125, 0.5396, 0.7942, 0.5403, 0.7638, 0.5426, 0.7666, 0.5415, 0.8105, 0.5074, 0.2423, 0.5075, 0.2432, 0.5036, 0.2449, 0.5034, 0.244, 0.5402, 0.718, 0.5396, 0.7947, 0.539, 0.8349, 0.5459, 0.835, 0.5482, 0.7269, 0.5403, 0.7638, 0.5403, 0.7638, 0.5426, 0.7666, 0.5426, 0.7666, 0.5102, 0.2299, 0.5102, 0.2545, 0.5101, 0.2422, 0.5074, 0.2423, 0.5072, 0.236, 0.5101, 0.236, 0.5111, 0.7116, 0.5402, 0.718, 0.5402, 0.718, 0.5402, 0.718, 0.5402, 0.718, 0.5111, 0.7116, 0.5031, 0.2364, 0.5031, 0.2356, 0.5072, 0.2352, 0.5072, 0.236, 0.4723, 0.7006, 0.4723, 0.6974, 0.4726, 0.6974, 0.4726, 0.7006, 0.4726, 0.7264, 0.4746, 0.7306, 0.4746, 0.7306, 0.4726, 0.7264, 0.4723, 0.7006, 0.4726, 0.7006, 0.4746, 0.7047, 0.4746, 0.7112, 0.4726, 0.707, 0.4726, 0.7135, 0.4746, 0.7177, 0.4746, 0.7241, 0.4726, 0.72, 0.4726, 0.7264, 0.4746, 0.7306, 0.4746, 0.7371, 0.4726, 0.7329, 0.4726, 0.7394, 0.4746, 0.7435, 0.4746, 0.75, 0.4726, 0.7458, 0.4726, 0.7523, 0.4723, 0.7523, 0.4726, 0.72, 0.4746, 0.7241, 0.4746, 0.7222, 0.4726, 0.718, 0.1302, 0.292, 0.1302, 0.292, 0.1302, 0.2942, 0.1302, 0.2942, 0.5402, 0.718, 0.5396, 0.7947, 0.5396, 0.7942, 0.5403, 0.7638, 0.5403, 0.7638, 0.5396, 0.7942, 0.5396, 0.7947, 0.5402, 0.718, 0.1022, 0.1734, 0.1022, 0.1734, 0.1083, 0.1922, 0.1083, 0.1922, 0.5316, 0.8349, 0.5316, 0.8349, 0.5341, 0.8396, 0.5341, 0.8396, 0.1477, 0.7579, 0.1477, 0.7579, 0.1477, 0.7579, 0.1477, 0.7579, 0.1477, 0.7579, 0.1477, 0.7579, 0.5396, 0.7947, 0.5396, 0.7942, 0.539, 0.8125, 0.539, 0.8125, 0.5396, 0.7942, 0.5396, 0.7947, 0.539, 0.8349, 0.539, 0.8349, 0.5249, 0.2906, 0.5249, 0.2906, 0.5491, 0.2906, 0.5491, 0.2906, 0.5203, 0.2788, 0.5203, 0.2788, 0.4663, 0.2788, 0.4663, 0.2788, 0.1302, 0.278, 0.1302, 0.2791, 0.1302, 0.2812, 0.1302, 0.2803, 0.1302, 0.2812, 0.1302, 0.2791, 0.5521, 0.2822, 0.5521, 0.2822, 0.5521, 0.201, 0.5521, 0.201, 0.5521, 0.2822, 0.5249, 0.2906, 0.5219, 0.2822, 0.5219, 0.201, 0.5521, 0.201, 0.5521, 0.2822, 0.5491, 0.2906, 0.4723, 0.6974, 0.4723, 0.7006, 0.4726, 0.7006, 0.4726, 0.6974, 0.4726, 0.6974, 0.4746, 0.7016, 0.4746, 0.7047, 0.4726, 0.7006, 0.4726, 0.707, 0.4746, 0.7112, 0.4746, 0.7084, 0.4726, 0.7043, 0.4726, 0.7111, 0.4746, 0.7153, 0.4746, 0.7177, 0.4726, 0.7135, 0.4726, 0.718, 0.4746, 0.7222, 0.4746, 0.7241, 0.4726, 0.72, 0.502, 0.6772, 0.4702, 0.6772, 0.4702, 0.6772, 0.502, 0.6772, 0.502, 0.6772, 0.502, 0.6772, 0.539, 0.8349, 0.5459, 0.835, 0.5459, 0.835, 0.539, 0.8349, 0.5396, 0.7942, 0.539, 0.8125, 0.5415, 0.8105, 0.5426, 0.7666, 0.5403, 0.7638, 0.5306, 0.815, 0.5145, 0.815, 0.48, 0.815, 0.48, 0.815, 0.5469, 0.8151, 0.5469, 0.8151, 0.4848, 0.8337, 0.4861, 0.8337, 0.5316, 0.8349, 0.5316, 0.8349, 0.4861, 0.8337, 0.4848, 0.8337, 0.4723, 0.7523, 0.4723, 0.7523, 0.4726, 0.7523, 0.4726, 0.7523, 0.5175, 0.7947, 0.5306, 0.815, 0.5469, 0.8151, 0.5482, 0.7269, 0.5402, 0.718, 0.5111, 0.7116, 0.502, 0.6772, 0.502, 0.7072, 0.4723, 0.6958, 0.4723, 0.7609, 0.48, 0.815, 0.5145, 0.815, 0.5144, 0.8135, 0.4842, 0.8135, 0.4768, 0.7677, 0.5175, 0.7677, 0.1022, 0.1734, 0.1083, 0.1922, 0.1083, 0.1922, 0.1022, 0.1734, 0.4726, 0.7006, 0.4746, 0.7047, 0.4746, 0.7016, 0.4726, 0.6974, 0.4726, 0.7043, 0.4746, 0.7084, 0.4746, 0.7112, 0.4726, 0.707, 0.4726, 0.7135, 0.4746, 0.7177, 0.4746, 0.7153, 0.4726, 0.7111, 0.4723, 0.7523, 0.4726, 0.7523, 0.4726, 0.7458, 0.4746, 0.75, 0.4746, 0.7435, 0.4726, 0.7394, 0.4726, 0.7329, 0.4746, 0.7371, 0.4746, 0.7306, 0.4726, 0.7264, 0.4726, 0.72, 0.4746, 0.7241, 0.4746, 0.7177, 0.4726, 0.7135, 0.4726, 0.707, 0.4746, 0.7112, 0.4746, 0.7047, 0.4726, 0.7006, 0.4723, 0.7006, 0.5219, 0.2822, 0.5219, 0.2822, 0.5249, 0.2906, 0.5249, 0.2906, 0.5219, 0.2822, 0.4726, 0.7329, 0.4726, 0.7329, 0.4726, 0.7394, 0.4726, 0.7394, 0.1083, 0.1922, 0.1022, 0.1734, 0.1022, 0.1734, 0.1083, 0.1922, 0.5064, 0.815, 0.5469, 0.8151, 0.5469, 0.8151, 0.48, 0.815, 0.48, 0.815, 0.4726, 0.7458, 0.4726, 0.7458, 0.4726, 0.7523, 0.4726, 0.7523, 0.4528, 0.2822, 0.4511, 0.2956, 0.4511, 0.2956, 0.4528, 0.2822, 0.5203, 0.2822, 0.5203, 0.2822, 0.5203, 0.2822, 0.5203, 0.2788, 0.5203, 0.2788, 0.4746, 0.7371, 0.4746, 0.7371, 0.4726, 0.7329, 0.4726, 0.7329, 0.1022, 0.1734, 0.1083, 0.1922, 0.1083, 0.1922, 0.1022, 0.1734, 0.5034, 0.244, 0.5052, 0.2402, 0.5059, 0.2401, 0.5074, 0.2423, 0.5031, 0.2364, 0.505, 0.2392, 0.5052, 0.2402, 0.5034, 0.244, 0.1065, 0.2088, 0.1189, 0.2088, 0.1189, 0.2139, 0.1124, 0.2139, 0.1124, 0.2596, 0.1048, 0.2596, 0.1048, 0.2139, 0.5052, 0.2402, 0.505, 0.2392, 0.5057, 0.2389, 0.5059, 0.2401, 0.5072, 0.236, 0.5057, 0.2389, 0.505, 0.2392, 0.5031, 0.2364, 0.1596, 0.2597, 0.1585, 0.2598, 0.1583, 0.2521, 0.1594, 0.252, 0.4663, 0.2822, 0.4663, 0.2788, 0.4663, 0.2788, 0.4663, 0.2822, 0.1719, 0.25, 0.1719, 0.25, 0.1719, 0.25, 0.1719, 0.25, 0.1719, 0.25, 0.1719, 0.25, 0.1719, 0.25, 0.1719, 0.25, 0.5102, 0.2299, 0.512, 0.2299, 0.5123, 0.2299, 0.5123, 0.2359, 0.5114, 0.2359, 0.5102, 0.2359, 0.5074, 0.2423, 0.5059, 0.2401, 0.5057, 0.2389, 0.5072, 0.236, 0.5101, 0.2422, 0.5101, 0.2428, 0.5091, 0.2429, 0.5075, 0.2432, 0.5074, 0.2423, 0.5072, 0.236, 0.5072, 0.2352, 0.5101, 0.2352, 0.5101, 0.236, 0.4726, 0.7043, 0.4726, 0.707, 0.4726, 0.7135, 0.4726, 0.7111, 0.4726, 0.7135, 0.4726, 0.707, 0.502, 0.6772, 0.502, 0.7072, 0.502, 0.7072, 0.502, 0.6772, 0.502, 0.7072, 0.4723, 0.6958, 0.4723, 0.6958, 0.502, 0.7072, 0.502, 0.7072, 0.502, 0.6772, 0.502, 0.6772, 0.502, 0.7072, 0.4723, 0.6958, 0.4723, 0.6958, 0.4723, 0.6958, 0.4723, 0.6958, 0.4723, 0.7006, 0.4723, 0.7523, 0.4723, 0.7609, 0.4723, 0.7609, 0.4723, 0.6958, 0.4723, 0.6958, 0.4723, 0.6958, 0.4723, 0.6958, 0.4723, 0.6974, 0.1109, 0.1922, 0.1047, 0.1734, 0.1022, 0.1734, 0.1083, 0.1922, 0.5203, 0.2822, 0.5209, 0.2822, 0.5219, 0.2822, 0.5219, 0.2822, 0.5219, 0.2822, 0.5219, 0.2822, 0.5203, 0.2822, 0.4861, 0.8337, 0.483, 0.8243, 0.4818, 0.8243, 0.4848, 0.8337, 0.48, 0.815, 0.483, 0.8243, 0.4861, 0.8337, 0.5316, 0.8349, 0.5341, 0.8396, 0.539, 0.8432, 0.5459, 0.8433, 0.5469, 0.8151, 0.1047, 0.1734, 0.1109, 0.1922, 0.1083, 0.1922, 0.1022, 0.1734, 0.48, 0.815, 0.5469, 0.8151, 0.5459, 0.8433, 0.539, 0.8432, 0.5341, 0.8396, 0.5316, 0.8349, 0.4861, 0.8337, 0.483, 0.8243, 0.483, 0.8243, 0.4861, 0.8337, 0.4848, 0.8337, 0.4818, 0.8243, 0.4818, 0.8243, 0.4818, 0.8243, 0.4818, 0.8243, 0.4848, 0.8337, 0.4848, 0.8337, 0.4818, 0.8243, 0.4723, 0.6958, 0.4723, 0.6958, 0.4723, 0.7105, 0.4723, 0.7105, 0.1415, 0.2088, 0.1415, 0.2181, 0.134, 0.2181, 0.134, 0.2088, 0.5219, 0.2822, 0.5249, 0.2906, 0.5491, 0.2906, 0.5521, 0.2822, 0.5521, 0.201, 0.5521, 0.201, 0.5521, 0.2822, 0.5521, 0.2822, 0.5491, 0.2906, 0.5491, 0.2906, 0.5521, 0.2822, 0.4723, 0.7105, 0.4723, 0.6958, 0.4723, 0.6958, 0.4723, 0.7105, 0.4723, 0.6958, 0.4723, 0.7105, 0.4723, 0.7105, 0.4723, 0.6958, 0.4723, 0.7105, 0.4723, 0.7105, 0.4702, 0.7105, 0.4702, 0.7105, 0.4723, 0.7105, 0.4723, 0.7105, 0.5102, 0.2359, 0.5134, 0.2359, 0.5134, 0.237, 0.5102, 0.237, 0.502, 0.6772, 0.4723, 0.7105, 0.4702, 0.7105, 0.4702, 0.6772, 0.502, 0.6772, 0.4702, 0.6772, 0.4702, 0.7105, 0.4723, 0.7105])
me_cube.materials.append(mat_material)
me_cube.use_remesh_preserve_volume = False
me_cube.use_remesh_preserve_attributes = False
me_cube.use_mirror_vertex_groups = False
me_cube.update()
me_cube.normals_split_custom_set([tuple(v) for v in zip(*[iter([-1.0, 0.0, 0.0, -1.0, 0.0, 0.0, -1.0, 0.0, 0.0, -1.0, 0.0, 0.0, 0.0, 1.0, 0.0, 0.0, 1.0, 0.0, 0.0, 1.0, 0.0, 0.0, 1.0, 0.0, 0.0, 1.0, 0.0, 0.0, 1.0, 0.0, 0.0, 1.0, 0.0, 1.0, 0.0, 0.0, 1.0, 0.0, 0.0, 1.0, 0.0, 0.0, 1.0, 0.0, 0.0, -2.819e-07, 0.9659, -0.259, -2.819e-07, 0.9659, -0.259, -2.819e-07, 0.9659, -0.259, -2.819e-07, 0.9659, -0.259, -2.819e-07, 0.9659, -0.259, -2.819e-07, 0.9659, -0.259, 0.0, 0.0, -1.0, 0.0, 0.0, -1.0, 0.0, 0.0, -1.0, 0.0, 0.0, -1.0, 5.533e-08, 0.4532, 0.8914, 5.533e-08, 0.4532, 0.8914, 5.533e-08, 0.4532, 0.8914, 5.533e-08, 0.4532, 0.8914, 0.9791, 0.0, 0.2034, 0.9791, 0.0, 0.2034, 0.9791, 0.0, 0.2034, 0.9791, 0.0, 0.2034, -1.0, 0.0, 0.0, -1.0, 0.0, 0.0, -1.0, 0.0, 0.0, -1.0, 0.0, 0.0, 0.0, 0.0, -1.0, 0.0, 0.0, -1.0, 0.0, 0.0, -1.0, 0.0, 0.0, -1.0, -3.949e-08, 0.0, 1.0, -3.949e-08, 0.0, 1.0, -3.949e-08, 0.0, 1.0, -3.949e-08, 0.0, 1.0, -0.9341, 0.3569, 0.0, -0.9341, 0.3569, 0.0, -0.9341, 0.3569, 0.0, -0.9341, 0.3569, 0.0, -0.8886, 0.4588, 0.0, -0.8886, 0.4588, 0.0, -0.8886, 0.4588, 0.0, -0.8886, 0.4588, 0.0, 0.9341, 0.3569, 0.0, 0.9341, 0.3569, 0.0, 0.9341, 0.3569, 0.0, 0.9341, 0.3569, 0.0, 0.9341, -0.3569, 0.0, 0.9341, -0.3569, 0.0, 0.9341, -0.3569, 0.0, 0.9341, -0.3569, 0.0, 1.547e-08, 0.0, 1.0, 1.547e-08, 0.0, 1.0, 1.547e-08, 0.0, 1.0, 1.547e-08, 0.0, 1.0, 1.547e-08, 0.0, 1.0, 1.547e-08, 0.0, 1.0, 1.547e-08, 0.0, 1.0, 1.547e-08, 0.0, 1.0, -6.484e-07, -1.0, 0.0, -6.484e-07, -1.0, 0.0, -6.484e-07, -1.0, 0.0, -6.484e-07, -1.0, 0.0, -0.9341, -0.3569, 0.0, -0.9341, -0.3569, 0.0, -0.9341, -0.3569, 0.0, -0.9341, -0.3569, 0.0, 3.867e-08, 0.0, -1.0, 3.867e-08, 0.0, -1.0, 3.867e-08, 0.0, -1.0, 3.867e-08, 0.0, -1.0, 3.867e-08, 0.0, -1.0, 3.867e-08, 0.0, -1.0, 3.867e-08, 0.0, -1.0, 3.867e-08, 0.0, -1.0, 0.8886, 0.4588, -7.373e-10, 0.8886, 0.4588, -7.373e-10, 0.8886, 0.4588, -7.373e-10, 0.8886, 0.4588, -7.373e-10, -1.0, 0.0, 0.0, -1.0, 0.0, 0.0, -1.0, 0.0, 0.0, -1.0, 0.0, 0.0, 1.896e-05, 1.0, 0.0004262, 1.896e-05, 1.0, 0.0004262, 1.896e-05, 1.0, 0.0004262, 1.896e-05, 1.0, 0.0004262, 6.964e-08, 0.0, -1.0, 6.964e-08, 0.0, -1.0, 6.964e-08, 0.0, -1.0, 6.964e-08, 0.0, -1.0, 6.964e-08, 0.0, -1.0, 6.964e-08, 0.0, -1.0, 6.964e-08, 0.0, -1.0, 6.964e-08, 0.0, -1.0, 6.964e-08, 0.0, -1.0, 6.964e-08, 0.0, -1.0, 6.964e-08, 0.0, -1.0, 6.964e-08, 0.0, -1.0, 5.552e-07, 0.9997, 0.02323, 5.552e-07, 0.9997, 0.02323, 5.552e-07, 0.9997, 0.02323, 5.552e-07, 0.9997, 0.02323, 5.552e-07, 0.9997, 0.02323, 5.552e-07, 0.9997, 0.02323, 5.552e-07, 0.9997, 0.02323, 5.552e-07, 0.9997, 0.02323, 5.552e-07, 0.9997, 0.02323, 5.552e-07, 0.9997, 0.02323, 5.552e-07, 0.9997, 0.02323, 5.552e-07, 0.9997, 0.02323, 0.0, 0.9659, -0.259, 0.0, 0.9659, -0.259, 0.0, 0.9659, -0.259, 0.0, 0.9659, -0.259, 0.0, 0.9659, -0.259, 1.0, 0.0, 0.0, 1.0, 0.0, 0.0, 1.0, 0.0, 0.0, 1.0, 0.0, 0.0, 1.0, 0.0, 0.0, 1.0, 0.0, 0.0, 1.0, 0.0, 0.0, 0.0, -1.0, -4.737e-07, 0.0, -1.0, -4.737e-07, 0.0, -1.0, -4.737e-07, 0.0, -1.0, -4.737e-07, 0.0, -1.0, -4.737e-07, 0.0, -1.0, -4.737e-07, 7.511e-06, -1.0, 0.0, 7.511e-06, -1.0, 0.0, 7.511e-06, -1.0, 0.0, 7.511e-06, -1.0, 0.0, -3.346e-09, 5.417e-08, -1.0, -3.346e-09, 5.417e-08, -1.0, -3.346e-09, 5.417e-08, -1.0, -3.346e-09, 5.417e-08, -1.0, -3.346e-09, 5.417e-08, -1.0, -3.346e-09, 5.417e-08, -1.0, -3.346e-09, 5.417e-08, -1.0, -3.346e-09, 5.417e-08, -1.0, -3.346e-09, 5.417e-08, -1.0, -3.346e-09, 5.417e-08, -1.0, -3.346e-09, 5.417e-08, -1.0, -3.346e-09, 5.417e-08, -1.0, -3.346e-09, 5.417e-08, -1.0, -3.346e-09, 5.417e-08, -1.0, -3.346e-09, 5.417e-08, -1.0, -3.346e-09, 5.417e-08, -1.0, -7.511e-06, -1.0, 0.0, -7.511e-06, -1.0, 0.0, -7.511e-06, -1.0, 0.0, -7.511e-06, -1.0, 0.0, 1.0, 0.0, 0.0, 1.0, 0.0, 0.0, 1.0, 0.0, 0.0, 1.0, 0.0, 0.0, -1.0, 0.0, 0.0, -1.0, 0.0, 0.0, -1.0, 0.0, 0.0, -1.0, 0.0, 0.0, -1.0, 0.0, 0.0, -1.0, 0.0, 0.0, -1.0, 0.0, 0.0, -1.896e-05, 1.0, 0.0004262, -1.896e-05, 1.0, 0.0004262, -1.896e-05, 1.0, 0.0004262, -1.896e-05, 1.0, 0.0004262, 1.0, 0.0, 0.0, 1.0, 0.0, 0.0, 1.0, 0.0, 0.0, 1.0, 0.0, 0.0, -1.0, 0.0, 0.0, -1.0, 0.0, 0.0, -1.0, 0.0, 0.0, -1.0, 0.0, 0.0, 0.0, 0.0, 1.0, 0.0, 0.0, 1.0, 0.0, 0.0, 1.0, 0.0, 0.0, 1.0, 0.0, 0.554, 0.8325, 0.0, 0.554, 0.8325, 0.0, 0.554, 0.8325, 0.0, 0.554, 0.8325, 0.0, -1.0, 6.214e-08, 0.0, -1.0, 6.214e-08, 0.0, -1.0, 6.214e-08, 0.0, -1.0, 6.214e-08, 0.0, -1.0, 6.214e-08, 1.0, -2.384e-07, 5.168e-08, 1.0, -2.384e-07, 5.168e-08, 1.0, -2.384e-07, 5.168e-08, 1.0, -2.384e-07, 5.168e-08, 1.0, -2.384e-07, 5.168e-08, 1.0, -2.384e-07, 5.168e-08, 1.0, -2.384e-07, 5.168e-08, 1.0, -2.384e-07, 5.168e-08, 1.0, -2.384e-07, 5.168e-08, 1.0, -2.384e-07, 5.168e-08, 1.0, -2.384e-07, 5.168e-08, 1.0, -2.384e-07, 5.168e-08, 1.0, -2.384e-07, 5.168e-08, 1.0, -2.384e-07, 5.168e-08, 1.0, -2.384e-07, 5.168e-08, 0.0, -1.0, 0.0, 0.0, -1.0, 0.0, 0.0, -1.0, 0.0, 0.0, -1.0, 0.0, -0.9966, 3.012e-08, -0.08299, -0.9966, 3.012e-08, -0.08299, -0.9966, 3.012e-08, -0.08299, -0.9966, 3.012e-08, -0.08299, 0.7744, 2.064e-07, -0.6327, 0.7744, 2.064e-07, -0.6327, 0.7744, 2.064e-07, -0.6327, 0.7744, 2.064e-07, -0.6327, 0.9966, 2.735e-08, -0.08299, 0.9966, 2.735e-08, -0.08299, 0.9966, 2.735e-08, -0.08299, 0.9966, 2.735e-08, -0.08299, -0.4066, -2.981e-07, 0.9136, -0.4066, -2.981e-07, 0.9136, -0.4066, -2.981e-07, 0.9136, -0.4066, -2.981e-07, 0.9136, 0.4066, -2.994e-07, 0.9136, 0.4066, -2.994e-07, 0.9136, 0.4066, -2.994e-07, 0.9136, 0.4066, -2.994e-07, 0.9136, -0.7744, 2.059e-07, -0.6327, -0.7744, 2.059e-07, -0.6327, -0.7744, 2.059e-07, -0.6327, -0.7744, 2.059e-07, -0.6327, -0.9966, -3.039e-08, 0.08299, -0.9966, -3.039e-08, 0.08299, -0.9966, -3.039e-08, 0.08299, -0.9966, -3.039e-08, 0.08299, 0.7744, -2.059e-07, 0.6327, 0.7744, -2.059e-07, 0.6327, 0.7744, -2.059e-07, 0.6327, 0.7744, -2.059e-07, 0.6327, 0.9966, -3.039e-08, 0.08299, 0.9966, -3.039e-08, 0.08299, 0.9966, -3.039e-08, 0.08299, 0.9966, -3.039e-08, 0.08299, -0.4066, 1.996e-07, -0.9136, -0.4066, 1.996e-07, -0.9136, -0.4066, 1.996e-07, -0.9136, -0.4066, 1.996e-07, -0.9136, 0.0, 0.0, 1.0, 0.0, 0.0, 1.0, 0.0, 0.0, 1.0, 0.0, 0.0, 1.0, 0.0, 0.0, 1.0, 0.0, 0.0, 1.0, 0.4066, 1.996e-07, -0.9136, 0.4066, 1.996e-07, -0.9136, 0.4066, 1.996e-07, -0.9136, 0.4066, 1.996e-07, -0.9136, -0.7744, -2.059e-07, 0.6327, -0.7744, -2.059e-07, 0.6327, -0.7744, -2.059e-07, 0.6327, -0.7744, -2.059e-07, 0.6327, 0.3116, -2.037e-07, 0.9502, 0.3116, -2.037e-07, 0.9502, 0.3116, -2.037e-07, 0.9502, 0.3116, -2.037e-07, 0.9502, -0.3116, -2.037e-07, 0.9502, -0.3116, -2.037e-07, 0.9502, -0.3116, -2.037e-07, 0.9502, -0.3116, -2.037e-07, 0.9502, -8.026e-08, -1.0, -2.495e-06, -8.026e-08, -1.0, -2.495e-06, -8.026e-08, -1.0, -2.495e-06, -8.026e-08, -1.0, -2.495e-06, -8.026e-08, -1.0, -2.495e-06, -8.026e-08, -1.0, -2.495e-06, -8.026e-08, -1.0, -2.495e-06, -8.026e-08, -1.0, -2.495e-06, -8.026e-08, -1.0, -2.495e-06, -8.026e-08, -1.0, -2.495e-06, -8.026e-08, -1.0, -2.495e-06, -8.026e-08, -1.0, -2.495e-06, -8.026e-08, -1.0, -2.495e-06, -8.026e-08, -1.0, -2.495e-06, -8.026e-08, -1.0, -2.495e-06, 9.672e-08, -1.0, 3.758e-07, 9.672e-08, -1.0, 3.758e-07, 9.672e-08, -1.0, 3.758e-07, 9.672e-08, -1.0, 3.758e-07, 9.672e-08, -1.0, 3.758e-07, 9.672e-08, -1.0, 3.758e-07, 9.672e-08, -1.0, 3.758e-07, 9.672e-08, -1.0, 3.758e-07, 9.672e-08, -1.0, 3.758e-07, 9.672e-08, -1.0, 3.758e-07, 9.672e-08, -1.0, 3.758e-07, 9.672e-08, -1.0, 3.758e-07, 9.672e-08, -1.0, 3.758e-07, 0.7744, -1.392e-07, 0.6327, 0.7744, -1.392e-07, 0.6327, 0.7744, -1.392e-07, 0.6327, 0.7744, -1.392e-07, 0.6327, 0.9769, -3.787e-09, 0.2139, 0.9769, -3.787e-09, 0.2139, 0.9769, -3.787e-09, 0.2139, 0.9769, -3.787e-09, 0.2139, 0.9769, 6.386e-08, -0.2139, 0.9769, 6.386e-08, -0.2139, 0.9769, 6.386e-08, -0.2139, 0.9769, 6.386e-08, -0.2139, 0.7744, 1.832e-07, -0.6327, 0.7744, 1.832e-07, -0.6327, 0.7744, 1.832e-07, -0.6327, 0.7744, 1.832e-07, -0.6327, 0.3116, 2.037e-07, -0.9502, 0.3116, 2.037e-07, -0.9502, 0.3116, 2.037e-07, -0.9502, 0.3116, 2.037e-07, -0.9502, -0.3116, 2.06e-07, -0.9502, -0.3116, 2.06e-07, -0.9502, -0.3116, 2.06e-07, -0.9502, -0.3116, 2.06e-07, -0.9502, -0.7744, 2.088e-07, -0.6327, -0.7744, 2.088e-07, -0.6327, -0.7744, 2.088e-07, -0.6327, -0.7744, 2.088e-07, -0.6327, -0.9769, -1.673e-07, -0.2139, -0.9769, -1.673e-07, -0.2139, -0.9769, -1.673e-07, -0.2139, -0.9769, -1.673e-07, -0.2139, -0.9769, -8.514e-08, 0.2139, -0.9769, -8.514e-08, 0.2139, -0.9769, -8.514e-08, 0.2139, -0.9769, -8.514e-08, 0.2139, -0.7744, -9.265e-08, 0.6327, -0.7744, -9.265e-08, 0.6327, -0.7744, -9.265e-08, 0.6327, -0.7744, -9.265e-08, 0.6327, -0.3116, 3.135e-07, -0.9502, -0.3116, 3.135e-07, -0.9502, -0.3116, 3.135e-07, -0.9502, -0.3116, 3.135e-07, -0.9502, 0.3116, 3.054e-07, -0.9502, 0.3116, 3.054e-07, -0.9502, 0.3116, 3.054e-07, -0.9502, 0.3116, 3.054e-07, -0.9502, -0.7744, 2.34e-07, -0.6327, -0.7744, 2.34e-07, -0.6327, -0.7744, 2.34e-07, -0.6327, -0.7744, 2.34e-07, -0.6327, 0.7744, 2.34e-07, -0.6327, 0.7744, 2.34e-07, -0.6327, 0.7744, 2.34e-07, -0.6327, 0.7744, 2.34e-07, -0.6327, -0.9769, 0.0, -0.2139, -0.9769, 0.0, -0.2139, -0.9769, 0.0, -0.2139, -0.9769, 0.0, -0.2139, 0.9769, 0.0, -0.2139, 0.9769, 0.0, -0.2139, 0.9769, 0.0, -0.2139, 0.9769, 0.0, -0.2139, -0.9769, -1.08e-07, 0.2139, -0.9769, -1.08e-07, 0.2139, -0.9769, -1.08e-07, 0.2139, -0.9769, -1.08e-07, 0.2139, 0.9769, -1.08e-07, 0.2139, 0.9769, -1.08e-07, 0.2139, 0.9769, -1.08e-07, 0.2139, 0.9769, -1.08e-07, 0.2139, -0.7744, -1.755e-07, 0.6327, -0.7744, -1.755e-07, 0.6327, -0.7744, -1.755e-07, 0.6327, -0.7744, -1.755e-07, 0.6327, 0.7744, -1.755e-07, 0.6327, 0.7744, -1.755e-07, 0.6327, 0.7744, -1.755e-07, 0.6327, 0.7744, -1.755e-07, 0.6327, -0.3116, -3.054e-07, 0.9502, -0.3116, -3.054e-07, 0.9502, -0.3116, -3.054e-07, 0.9502, -0.3116, -3.054e-07, 0.9502, 0.3116, -3.054e-07, 0.9502, 0.3116, -3.054e-07, 0.9502, 0.3116, -3.054e-07, 0.9502, 0.3116, -3.054e-07, 0.9502, 0.3116, 0.0, 0.9502, 0.3116, 0.0, 0.9502, 0.3116, 0.0, 0.9502, 0.3116, 0.0, 0.9502, 0.7744, 0.0, 0.6327, 0.7744, 0.0, 0.6327, 0.7744, 0.0, 0.6327, 0.7744, 0.0, 0.6327, 0.9769, 0.0, 0.2139, 0.9769, 0.0, 0.2139, 0.9769, 0.0, 0.2139, 0.9769, 0.0, 0.2139, 0.9769, 3.273e-09, -0.2139, 0.9769, 3.273e-09, -0.2139, 0.9769, 3.273e-09, -0.2139, 0.9769, 3.273e-09, -0.2139, 0.7744, 0.0, -0.6327, 0.7744, 0.0, -0.6327, 0.7744, 0.0, -0.6327, 0.7744, 0.0, -0.6327, 0.3116, 0.0, -0.9502, 0.3116, 0.0, -0.9502, 0.3116, 0.0, -0.9502, 0.3116, 0.0, -0.9502, -0.3116, 0.0, -0.9502, -0.3116, 0.0, -0.9502, -0.3116, 0.0, -0.9502, -0.3116, 0.0, -0.9502, -0.7744, -3.545e-09, -0.6327, -0.7744, -3.545e-09, -0.6327, -0.7744, -3.545e-09, -0.6327, -0.7744, -3.545e-09, -0.6327, -0.9769, -1.407e-08, -0.2139, -0.9769, -1.407e-08, -0.2139, -0.9769, -1.407e-08, -0.2139, -0.9769, -1.407e-08, -0.2139, -0.9769, 0.0, 0.2139, -0.9769, 0.0, 0.2139, -0.9769, 0.0, 0.2139, -0.9769, 0.0, 0.2139, 0.0, -1.0, -1.77e-07, 0.0, -1.0, -1.77e-07, 0.0, -1.0, -1.77e-07, 0.0, -1.0, -1.77e-07, 0.0, -1.0, -1.77e-07, 0.0, -1.0, -1.77e-07, 0.0, -1.0, -1.77e-07, 0.0, -1.0, -1.77e-07, 0.0, -1.0, -1.77e-07, 0.0, -1.0, -1.77e-07, 0.0, -1.0, -1.77e-07, 0.0, -1.0, -1.77e-07, -0.7744, 0.0, 0.6327, -0.7744, 0.0, 0.6327, -0.7744, 0.0, 0.6327, -0.7744, 0.0, 0.6327, -0.3116, 0.0, 0.9502, -0.3116, 0.0, 0.9502, -0.3116, 0.0, 0.9502, -0.3116, 0.0, 0.9502, 0.0, 1.0, 8.848e-08, 0.0, 1.0, 8.848e-08, 0.0, 1.0, 8.848e-08, 0.0, 1.0, 8.848e-08, 0.0, 1.0, 8.848e-08, 0.0, 1.0, 8.848e-08, 0.0, 1.0, 8.848e-08, 0.0, 1.0, 8.848e-08, 0.0, 1.0, 8.848e-08, 0.0, 1.0, 8.848e-08, 0.0, 1.0, 8.848e-08, 0.0, 1.0, 8.848e-08, -1.0, 0.0, 0.0, -1.0, 0.0, 0.0, -1.0, 0.0, 0.0, -1.0, 0.0, 0.0, 0.0, 1.0, 0.0, 0.0, 1.0, 0.0, 0.0, 1.0, 0.0, 0.0, 1.0, 0.0, 1.0, 0.0, 0.0, 1.0, 0.0, 0.0, 1.0, 0.0, 0.0, 1.0, 0.0, 0.0, 0.0, -1.0, 0.0, 0.0, -1.0, 0.0, 0.0, -1.0, 0.0, 0.0, -1.0, 0.0, 0.0, 0.0, -1.0, 0.0, 0.0, -1.0, 0.0, 0.0, -1.0, 0.0, 0.0, -1.0, 0.0, 0.0, 1.0, 0.0, 0.0, 1.0, 0.0, 0.0, 1.0, 0.0, 0.0, 1.0, -1.0, 0.0, 0.0, -1.0, 0.0, 0.0, -1.0, 0.0, 0.0, -1.0, 0.0, 0.0, -1.0, 0.0, 0.0, -1.0, 0.0, 0.0, 1.056e-07, 0.915, -0.4034, 1.056e-07, 0.915, -0.4034, 1.056e-07, 0.915, -0.4034, 1.056e-07, 0.915, -0.4034, 0.0, 0.4349, -0.9005, 0.0, 0.4349, -0.9005, 0.0, 0.4349, -0.9005, 0.0, 0.4349, -0.9005, 0.0, -0.776, 0.6307, 0.0, -0.776, 0.6307, 0.0, -0.776, 0.6307, 0.0, -0.776, 0.6307, 1.0, 0.0, 0.0, 1.0, 0.0, 0.0, 1.0, 0.0, 0.0, 1.0, 0.0, 0.0, 1.0, 0.0, 0.0, 1.0, 0.0, 0.0, 1.0, 0.0, 0.0, 0.0, 1.0, 0.0, 0.0, 1.0, 0.0, 0.0, 1.0, 0.0, 0.0, 1.0, 0.0, 0.0, 1.0, -7.361e-07, 0.0, 1.0, -7.361e-07, 0.0, 1.0, -7.361e-07, 0.0, 1.0, -7.361e-07, 0.0, 0.0, 1.0, 0.0, 0.0, 1.0, 0.0, 0.0, 1.0, 0.0, 0.0, 1.0, -4.207e-07, -1.0, 0.0, -4.207e-07, -1.0, 0.0, -4.207e-07, -1.0, 0.0, -4.207e-07, -1.0, 0.0, 0.9941, 0.0, -0.1084, 0.9941, 0.0, -0.1084, 0.9941, 0.0, -0.1084, 0.9941, 0.0, -0.1084, 0.9961, 0.0, 0.08873, 0.9961, 0.0, 0.08873, 0.9961, 0.0, 0.08873, 0.9961, 0.0, 0.08873, -1.0, 5.409e-07, 5.776e-08, -1.0, 5.409e-07, 5.776e-08, -1.0, 5.409e-07, 5.776e-08, -1.0, 5.409e-07, 5.776e-08, -1.0, 5.409e-07, 5.776e-08, 1.504e-07, -1.0, -9.654e-08, 1.504e-07, -1.0, -9.654e-08, 1.504e-07, -1.0, -9.654e-08, 1.504e-07, -1.0, -9.654e-08, 1.504e-07, -1.0, -9.654e-08, 1.504e-07, -1.0, -9.654e-08, 1.504e-07, -1.0, -9.654e-08, 1.504e-07, -1.0, -9.654e-08, 1.504e-07, -1.0, -9.654e-08, 1.504e-07, -1.0, -9.654e-08, 1.504e-07, -1.0, -9.654e-08, 1.504e-07, -1.0, -9.654e-08, -0.9941, 0.0, -0.1084, -0.9941, 0.0, -0.1084, -0.9941, 0.0, -0.1084, -0.9941, 0.0, -0.1084, -1.229e-07, -1.0, 5.406e-07, -1.229e-07, -1.0, 5.406e-07, -1.229e-07, -1.0, 5.406e-07, -1.229e-07, -1.0, 5.406e-07, 1.228e-08, 0.0, 1.0, 1.228e-08, 0.0, 1.0, 1.228e-08, 0.0, 1.0, 1.228e-08, 0.0, 1.0, -4.575e-08, 0.0, -1.0, -4.575e-08, 0.0, -1.0, -4.575e-08, 0.0, -1.0, -4.575e-08, 0.0, -1.0, 0.0, -1.0, 0.0, 0.0, -1.0, 0.0, 0.0, -1.0, 0.0, 0.0, -1.0, 0.0, 1.649e-07, 0.9991, 0.04285, 1.649e-07, 0.9991, 0.04285, 1.649e-07, 0.9991, 0.04285, 1.649e-07, 0.9991, 0.04285, 0.0, -1.0, 0.0, 0.0, -1.0, 0.0, 0.0, -1.0, 0.0, 0.0, -1.0, 0.0, 0.0, -1.0, 0.0, 0.0, -1.0, 0.0, -0.9961, 0.0, 0.08873, -0.9961, 0.0, 0.08873, -0.9961, 0.0, 0.08873, -0.9961, 0.0, 0.08873, -1.423e-07, -0.406, 0.9139, -1.423e-07, -0.406, 0.9139, -1.423e-07, -0.406, 0.9139, -1.423e-07, -0.406, 0.9139, -4.118e-07, -0.9734, 0.229, -4.118e-07, -0.9734, 0.229, -4.118e-07, -0.9734, 0.229, -4.118e-07, -0.9734, 0.229, -4.118e-07, -0.9734, 0.229, -4.118e-07, -0.9734, 0.229, -4.118e-07, -0.9734, 0.229, -4.118e-07, -0.9734, 0.229, -4.118e-07, -0.9734, 0.229, -4.118e-07, -0.9734, 0.229, -4.118e-07, -0.9734, 0.229, -4.118e-07, -0.9734, 0.229, -4.118e-07, -0.9734, 0.229, -4.118e-07, -0.9734, 0.229, 0.0, 1.826e-07, 1.0, 0.0, 1.826e-07, 1.0, 0.0, 1.826e-07, 1.0, 0.0, 1.826e-07, 1.0, 0.0, 1.826e-07, 1.0, 0.0, 1.826e-07, 1.0, 0.0, 1.826e-07, 1.0, 0.0, 1.826e-07, 1.0, 0.0, 1.826e-07, 1.0, 0.0, 1.826e-07, 1.0, 0.0, 1.826e-07, 1.0, 0.0, 1.826e-07, 1.0, 0.0, 1.826e-07, 1.0, -1.0, 0.0, 0.0, -1.0, 0.0, 0.0, -1.0, 0.0, 0.0, -1.0, 0.0, 0.0, 0.002586, -0.003287, 1.0, 0.002586, -0.003287, 1.0, 0.002586, -0.003287, 1.0, 0.002586, -0.003287, 1.0, 0.002586, -0.003287, 1.0, 0.002586, -0.003287, 1.0, 0.0, 1.0, -1.664e-07, 0.0, 1.0, -1.664e-07, 0.0, 1.0, -1.664e-07, 0.0, 1.0, -1.664e-07, 0.0, 1.0, -1.664e-07, 0.0, 0.4349, -0.9005, 0.0, 0.4349, -0.9005, 0.0, 0.4349, -0.9005, 0.0, 0.4349, -0.9005, 0.0, 0.8159, 0.5781, 0.0, 0.8159, 0.5781, 0.0, 0.8159, 0.5781, 0.0, 0.8159, 0.5781, 0.0, -0.1329, 0.9911, 0.0, -0.1329, 0.9911, 0.0, -0.1329, 0.9911, 0.0, -0.1329, 0.9911, 1.0, -2.538e-07, 3.436e-08, 1.0, -2.538e-07, 3.436e-08, 1.0, -2.538e-07, 3.436e-08, 1.0, -2.538e-07, 3.436e-08, 1.0, -2.538e-07, 3.436e-08, 1.0, -2.538e-07, 3.436e-08, 0.0, 1.0, 0.0, 0.0, 1.0, 0.0, 0.0, 1.0, 0.0, 0.0, 1.0, 0.0, 1.046e-07, -0.554, 0.8325, 1.046e-07, -0.554, 0.8325, 1.046e-07, -0.554, 0.8325, 1.046e-07, -0.554, 0.8325, 1.046e-07, -0.554, 0.8325, 0.0, -0.9734, 0.229, 0.0, -0.9734, 0.229, 0.0, -0.9734, 0.229, 0.0, -0.9734, 0.229, 4.061e-09, -0.00757, 1.0, 4.061e-09, -0.00757, 1.0, 4.061e-09, -0.00757, 1.0, 4.061e-09, -0.00757, 1.0, 0.0, 0.776, -0.6307, 0.0, 0.776, -0.6307, 0.0, 0.776, -0.6307, 0.0, 0.776, -0.6307, -3.03e-07, -1.0, -2.283e-07, -3.03e-07, -1.0, -2.283e-07, -3.03e-07, -1.0, -2.283e-07, -3.03e-07, -1.0, -2.283e-07, -3.03e-07, -1.0, -2.283e-07, -3.03e-07, -1.0, -2.283e-07, -3.03e-07, -1.0, -2.283e-07, -3.03e-07, -1.0, -2.283e-07, 1.0, -2.969e-07, 1.372e-07, 1.0, -2.969e-07, 1.372e-07, 1.0, -2.969e-07, 1.372e-07, 1.0, -2.969e-07, 1.372e-07, 1.0, -2.969e-07, 1.372e-07, 0.7343, 0.6782, 0.02909, 0.7343, 0.6782, 0.02909, 0.7343, 0.6782, 0.02909, 0.7343, 0.6782, 0.02909, 0.7343, 0.6782, 0.02909, 2.293e-07, 0.0, 1.0, 2.293e-07, 0.0, 1.0, 2.293e-07, 0.0, 1.0, 2.293e-07, 0.0, 1.0, -1.0, -4.75e-07, 2.286e-07, -1.0, -4.75e-07, 2.286e-07, -1.0, -4.75e-07, 2.286e-07, -1.0, -4.75e-07, 2.286e-07, -1.0, -4.75e-07, 2.286e-07, 9.934e-08, 0.5908, -0.8068, 9.934e-08, 0.5908, -0.8068, 9.934e-08, 0.5908, -0.8068, 9.934e-08, 0.5908, -0.8068, 0.0, -1.0, -1.437e-07, 0.0, -1.0, -1.437e-07, 0.0, -1.0, -1.437e-07, 0.0, -1.0, -1.437e-07, 0.0, -1.0, -1.437e-07, 0.0, -1.0, -1.437e-07, 2.697e-08, 0.1305, -0.9914, 2.697e-08, 0.1305, -0.9914, 2.697e-08, 0.1305, -0.9914, 2.697e-08, 0.1305, -0.9914, 2.697e-08, 0.1305, -0.9914, 2.697e-08, 0.1305, -0.9914, -1.43e-07, 0.0, 1.0, -1.43e-07, 0.0, 1.0, -1.43e-07, 0.0, 1.0, -1.43e-07, 0.0, 1.0, 0.119, 0.0, 0.9929, 0.119, 0.0, 0.9929, 0.119, 0.0, 0.9929, 0.119, 0.0, 0.9929, 0.0, -0.776, 0.6307, 0.0, -0.776, 0.6307, 0.0, -0.776, 0.6307, 0.0, -0.776, 0.6307, 0.9968, -0.05619, 0.05656, 0.9968, -0.05619, 0.05656, 0.9968, -0.05619, 0.05656, 0.9968, -0.05619, 0.05656, 0.9968, -0.05619, 0.05656, 0.9968, -0.05619, 0.05656, 0.9968, -0.05619, 0.05656, 0.9968, -0.05619, 0.05656, 0.9968, -0.05619, 0.05656, 0.9968, -0.05619, 0.05656, 0.9968, -0.05619, 0.05656, 0.9968, -0.05619, 0.05656, 0.9968, -0.05619, 0.05656, 0.9968, -0.05619, 0.05656, 0.9968, -0.05619, 0.05656, 0.9968, -0.05619, 0.05656, 0.9968, -0.05619, 0.05656, 0.9968, -0.05619, 0.05656, 0.9968, -0.05619, 0.05656, -0.0453, 0.7752, -0.63, -0.0453, 0.7752, -0.63, -0.0453, 0.7752, -0.63, -0.0453, 0.7752, -0.63, 0.0, -1.0, 0.0, 0.0, -1.0, 0.0, 0.0, -1.0, 0.0, 0.0, -1.0, 0.0, 3.279e-07, 1.0, -1.557e-05, 3.279e-07, 1.0, -1.557e-05, 3.279e-07, 1.0, -1.557e-05, 3.279e-07, 1.0, -1.557e-05, 3.279e-07, 1.0, -1.557e-05, 3.279e-07, 1.0, -1.557e-05, 3.279e-07, 1.0, -1.557e-05, 3.279e-07, 1.0, -1.557e-05, -3.629e-07, -0.8781, 0.4785, -3.629e-07, -0.8781, 0.4785, -3.629e-07, -0.8781, 0.4785, -3.629e-07, -0.8781, 0.4785, -2.373e-07, -0.7498, 0.6616, -2.373e-07, -0.7498, 0.6616, -2.373e-07, -0.7498, 0.6616, -2.373e-07, -0.7498, 0.6616, 0.0, -1.0, -7.943e-07, 0.0, -1.0, -7.943e-07, 0.0, -1.0, -7.943e-07, 0.0, -1.0, -7.943e-07, 0.0, -1.0, -7.943e-07, 0.0, -1.0, -7.943e-07, 3.91e-07, 1.0, 0.00825, 3.91e-07, 1.0, 0.00825, 3.91e-07, 1.0, 0.00825, 3.91e-07, 1.0, 0.00825, 3.91e-07, 1.0, 0.00825, 3.91e-07, 1.0, 0.00825, 3.91e-07, 1.0, 0.00825, 3.91e-07, 1.0, 0.00825, 0.0, 0.0, 1.0, 0.0, 0.0, 1.0, 0.0, 0.0, 1.0, 0.0, 0.0, 1.0, 0.0, 0.0, 1.0, 0.0, 0.0, 1.0, 0.0, 0.0, 1.0, 0.0, 0.0, 1.0, 0.0, -1.0, -1.84e-07, 0.0, -1.0, -1.84e-07, 0.0, -1.0, -1.84e-07, 0.0, -1.0, -1.84e-07, 0.0, -1.0, -1.84e-07, 0.0, -1.0, -1.84e-07, 0.0, 1.0, 0.0, 0.0, 1.0, 0.0, 0.0, 1.0, 0.0, 0.0, 1.0, 0.0, 0.0, 1.0, 0.0, 1.0, 0.0, 0.0, 1.0, 0.0, 0.0, 1.0, 0.0, 0.0, 1.0, 0.0, 0.0, 1.0, 0.0, 0.0, 1.0, 0.0, 0.0, -0.119, 0.0, 0.9929, -0.119, 0.0, 0.9929, -0.119, 0.0, 0.9929, -0.119, 0.0, 0.9929, 0.07536, -0.7738, 0.6289, 0.07536, -0.7738, 0.6289, 0.07536, -0.7738, 0.6289, 0.07536, -0.7738, 0.6289, -0.06508, 0.7744, -0.6294, -0.06508, 0.7744, -0.6294, -0.06508, 0.7744, -0.6294, -0.06508, 0.7744, -0.6294, 0.05506, -0.7749, 0.6297, 0.05506, -0.7749, 0.6297, 0.05506, -0.7749, 0.6297, 0.05506, -0.7749, 0.6297, 0.0453, 0.7752, -0.63, 0.0453, 0.7752, -0.63, 0.0453, 0.7752, -0.63, 0.0453, 0.7752, -0.63, 7.962e-09, 0.0, -1.0, 7.962e-09, 0.0, -1.0, 7.962e-09, 0.0, -1.0, 7.962e-09, 0.0, -1.0, 7.962e-09, 0.0, -1.0, 7.962e-09, 0.0, -1.0, 8.787e-08, 0.00757, -1.0, 8.787e-08, 0.00757, -1.0, 8.787e-08, 0.00757, -1.0, 8.787e-08, 0.00757, -1.0, -0.7343, 0.6782, 0.02909, -0.7343, 0.6782, 0.02909, -0.7343, 0.6782, 0.02909, -0.7343, 0.6782, 0.02909, -0.7343, 0.6782, 0.02909, -0.02068, 0.00108, -0.9998, -0.02068, 0.00108, -0.9998, -0.02068, 0.00108, -0.9998, -0.02068, 0.00108, -0.9998, -0.02068, 0.00108, -0.9998, -0.02068, 0.00108, -0.9998, 5.649e-08, -0.0153, 0.9999, 5.649e-08, -0.0153, 0.9999, 5.649e-08, -0.0153, 0.9999, 5.649e-08, -0.0153, 0.9999, 5.649e-08, -0.0153, 0.9999, 5.649e-08, -0.0153, 0.9999, 0.0, 0.0, -1.0, 0.0, 0.0, -1.0, 0.0, 0.0, -1.0, 0.0, 0.0, -1.0, -1.0, 1.925e-07, -1.331e-07, -1.0, 1.925e-07, -1.331e-07, -1.0, 1.925e-07, -1.331e-07, -1.0, 1.925e-07, -1.331e-07, -1.0, 1.925e-07, -1.331e-07, -1.0, 1.925e-07, -1.331e-07, -1.0, 1.925e-07, -1.331e-07, -1.0, 1.925e-07, -1.331e-07, -1.0, 1.925e-07, -1.331e-07, -1.0, 1.925e-07, -1.331e-07, -1.0, 1.925e-07, -1.331e-07, -1.0, 1.925e-07, -1.331e-07, -1.0, 1.925e-07, -1.331e-07, -1.0, 1.925e-07, -1.331e-07, -1.0, 1.925e-07, -1.331e-07, -1.0, 1.925e-07, -1.331e-07, 1.0, 0.0, 0.0, 1.0, 0.0, 0.0, 1.0, 0.0, 0.0, 1.0, 0.0, 0.0, -0.07536, -0.7738, 0.6289, -0.07536, -0.7738, 0.6289, -0.07536, -0.7738, 0.6289, -0.07536, -0.7738, 0.6289, 0.06508, 0.7744, -0.6294, 0.06508, 0.7744, -0.6294, 0.06508, 0.7744, -0.6294, 0.06508, 0.7744, -0.6294, -0.05506, -0.7749, 0.6297, -0.05506, -0.7749, 0.6297, -0.05506, -0.7749, 0.6297, -0.05506, -0.7749, 0.6297, -0.9968, -0.05619, 0.05656, -0.9968, -0.05619, 0.05656, -0.9968, -0.05619, 0.05656, -0.9968, -0.05619, 0.05656, -0.9968, -0.05619, 0.05656, -0.9968, -0.05619, 0.05656, -0.9968, -0.05619, 0.05656, -0.9968, -0.05619, 0.05656, -0.9968, -0.05619, 0.05656, -0.9968, -0.05619, 0.05656, -0.9968, -0.05619, 0.05656, -0.9968, -0.05619, 0.05656, -0.9968, -0.05619, 0.05656, -0.9968, -0.05619, 0.05656, -0.9968, -0.05619, 0.05656, -0.9968, -0.05619, 0.05656, -0.9968, -0.05619, 0.05656, -0.9968, -0.05619, 0.05656, -0.9968, -0.05619, 0.05656, -1.046e-07, -0.554, 0.8325, -1.046e-07, -0.554, 0.8325, -1.046e-07, -0.554, 0.8325, -1.046e-07, -0.554, 0.8325, -1.046e-07, -0.554, 0.8325, 0.0, -1.0, 6.376e-07, 0.0, -1.0, 6.376e-07, 0.0, -1.0, 6.376e-07, 0.0, -1.0, 6.376e-07, 0.0, -0.8781, 0.4785, 0.0, -0.8781, 0.4785, 0.0, -0.8781, 0.4785, 0.0, -0.8781, 0.4785, 0.01077, 0.00108, -0.9999, 0.01077, 0.00108, -0.9999, 0.01077, 0.00108, -0.9999, 0.01077, 0.00108, -0.9999, 0.01077, 0.00108, -0.9999, 0.0, -1.0, 6.216e-07, 0.0, -1.0, 6.216e-07, 0.0, -1.0, 6.216e-07, 0.0, -1.0, 6.216e-07, 0.0, -0.8928, -0.4505, 0.0, -0.8928, -0.4505, 0.0, -0.8928, -0.4505, 0.0, -0.8928, -0.4505, 0.0, -1.0, -8.947e-06, 0.0, -1.0, -8.947e-06, 0.0, -1.0, -8.947e-06, 0.0, -1.0, -8.947e-06, 0.0, -1.0, -8.947e-06, 0.0, 0.776, -0.6307, 0.0, 0.776, -0.6307, 0.0, 0.776, -0.6307, 0.0, 0.776, -0.6307, 0.0, -0.8781, 0.4785, 0.0, -0.8781, 0.4785, 0.0, -0.8781, 0.4785, 0.0, -0.8781, 0.4785, 1.0, 0.0, 0.0, 1.0, 0.0, 0.0, 1.0, 0.0, 0.0, 1.0, 0.0, 0.0, 0.0, 0.9964, -0.08447, 0.0, 0.9964, -0.08447, 0.0, 0.9964, -0.08447, 0.0, 0.9964, -0.08447, 0.0, -1.0, 0.0, 0.0, -1.0, 0.0, 0.0, -1.0, 0.0, 0.0, -1.0, 0.0, 0.0, -1.0, 0.0, 0.0, -1.0, 0.0, 0.0, -1.0, 0.0, 0.0, 0.0, 1.0, 0.0, 0.0, 1.0, 0.0, 0.0, 1.0, 0.0, 0.0, 1.0, -1.0, 0.0, 0.0, -1.0, 0.0, 0.0, -1.0, 0.0, 0.0, -1.0, 0.0, 0.0, 0.0, 0.0, 1.0, 0.0, 0.0, 1.0, 0.0, 0.0, 1.0, 0.0, 0.0, 1.0, 0.0, 1.0, 0.0, 0.0, 1.0, 0.0, 0.0, 1.0, 0.0, 0.0, 1.0, 0.0, 1.0, 0.0, 0.0, 1.0, 0.0, 0.0, 1.0, 0.0, 0.0, 1.0, 0.0, 0.0, -1.0, 0.0, 0.0, -1.0, 0.0, 0.0, -1.0, 0.0, 0.0, -1.0, 0.0, 0.0, 5.74e-08, 0.0, -1.0, 5.74e-08, 0.0, -1.0, 5.74e-08, 0.0, -1.0, 5.74e-08, 0.0, -1.0, 5.74e-08, 0.0, -1.0, 5.74e-08, 0.0, -1.0, 0.0, -1.0, 0.0, 0.0, -1.0, 0.0, 0.0, -1.0, 0.0, 0.0, -1.0, 0.0, 3.017e-07, -1.0, 0.0, 3.017e-07, -1.0, 0.0, 3.017e-07, -1.0, 0.0, 3.017e-07, -1.0, 0.0, 3.017e-07, -1.0, 0.0, -3.017e-07, -1.0, 0.0, -3.017e-07, -1.0, 0.0, -3.017e-07, -1.0, 0.0, -3.017e-07, -1.0, 0.0, 0.0, -1.0, -5.877e-07, 0.0, -1.0, -5.877e-07, 0.0, -1.0, -5.877e-07, 0.0, -1.0, -5.877e-07, 0.0, -1.0, -5.877e-07, 0.0, -1.0, -5.877e-07, 0.0, 1.0, 3.517e-07, 0.0, 1.0, 3.517e-07, 0.0, 1.0, 3.517e-07, 0.0, 1.0, 3.517e-07, 0.0, -0.2248, 0.9744, 0.0, -0.2248, 0.9744, 0.0, -0.2248, 0.9744, 0.0, -0.2248, 0.9744, 0.0, 1.0, 3.325e-09, 0.0, 1.0, 3.325e-09, 0.0, 1.0, 3.325e-09, 0.0, 1.0, 3.325e-09, 0.0, 0.2248, -0.9744, 0.0, 0.2248, -0.9744, 0.0, 0.2248, -0.9744, 0.0, 0.2248, -0.9744, -3.177e-07, -1.0, 3.092e-07, -3.177e-07, -1.0, 3.092e-07, -3.177e-07, -1.0, 3.092e-07, -3.177e-07, -1.0, 3.092e-07, -3.177e-07, -1.0, 3.092e-07, -3.177e-07, -1.0, 3.092e-07, -3.177e-07, -1.0, 3.092e-07, -3.177e-07, -1.0, 3.092e-07, -3.177e-07, -1.0, 3.092e-07, -0.7735, -0.5565, 0.3033, -0.7735, -0.5565, 0.3033, -0.7735, -0.5565, 0.3033, -0.7735, -0.5565, 0.3033, 0.0, 0.0, 1.0, 0.0, 0.0, 1.0, 0.0, 0.0, 1.0, 0.0, 0.0, 1.0, 0.0, 0.0, 1.0, 0.0, 0.0, 1.0, 0.0, 0.0, 1.0, -0.7735, -0.5565, 0.3033, -0.7735, -0.5565, 0.3033, -0.7735, -0.5565, 0.3033, -0.7735, -0.5565, 0.3033, -1.0, 1.494e-07, -1.146e-08, -1.0, 1.494e-07, -1.146e-08, -1.0, 1.494e-07, -1.146e-08, -1.0, 1.494e-07, -1.146e-08, -1.0, 1.494e-07, -1.146e-08, -1.0, 1.494e-07, -1.146e-08, -1.0, 1.494e-07, -1.146e-08, -1.0, 1.494e-07, -1.146e-08, 0.7735, -0.5565, 0.3033, 0.7735, -0.5565, 0.3033, 0.7735, -0.5565, 0.3033, 0.7735, -0.5565, 0.3033, 1.0, -4.356e-07, -1.037e-07, 1.0, -4.356e-07, -1.037e-07, 1.0, -4.356e-07, -1.037e-07, 1.0, -4.356e-07, -1.037e-07, 1.0, -4.356e-07, -1.037e-07, 1.0, -4.356e-07, -1.037e-07, 1.0, -4.356e-07, -1.037e-07, 1.0, -4.356e-07, -1.037e-07, 0.7735, -0.5565, 0.3033, 0.7735, -0.5565, 0.3033, 0.7735, -0.5565, 0.3033, 0.7735, -0.5565, 0.3033, -3.667e-07, -0.8781, 0.4785, -3.667e-07, -0.8781, 0.4785, -3.667e-07, -0.8781, 0.4785, -3.667e-07, -0.8781, 0.4785, -3.667e-07, -0.8781, 0.4785, -3.667e-07, -0.8781, 0.4785, 7.741e-07, 1.0, 0.0, 7.741e-07, 1.0, 0.0, 7.741e-07, 1.0, 0.0, 7.741e-07, 1.0, 0.0, 0.0, 0.0, 1.0, 0.0, 0.0, 1.0, 0.0, 0.0, 1.0, 0.0, 0.0, 1.0, -1.0, 0.0, 0.0, -1.0, 0.0, 0.0, -1.0, 0.0, 0.0, -1.0, 0.0, 0.0, -1.0, 0.0, 0.0, -1.0, 0.0, 0.0, -1.0, 0.0, 0.0, 0.0, 0.554, 0.8325, 0.0, 0.554, 0.8325, 0.0, 0.554, 0.8325, 0.0, 0.554, 0.8325, 0.0, 1.0, 0.0, 0.0, 1.0, 0.0, 0.0, 1.0, 0.0, 0.0, 1.0, 0.0, 0.0, 1.0, 0.0, 0.0, 1.0, 0.0, 0.0, 1.0, 0.0, 0.0, 1.0, 0.0, -0.00259, -0.003292, 1.0, -0.00259, -0.003292, 1.0, -0.00259, -0.003292, 1.0, -0.00259, -0.003292, 1.0, -0.00259, -0.003292, 1.0, -0.00259, -0.003292, 1.0, -5.083e-08, 0.0, -1.0, -5.083e-08, 0.0, -1.0, -5.083e-08, 0.0, -1.0, -5.083e-08, 0.0, -1.0, 1.0, -1.987e-07, 3.555e-07, 1.0, -1.987e-07, 3.555e-07, 1.0, -1.987e-07, 3.555e-07, 1.0, -1.987e-07, 3.555e-07, -1.0, -8.071e-08, -3.555e-07, -1.0, -8.071e-08, -3.555e-07, -1.0, -8.071e-08, -3.555e-07, -1.0, -8.071e-08, -3.555e-07])] * 3)])

# ---- objects
ob_plane = bpy.data.objects.new('Plane', me_plane)
ob_hemi = bpy.data.objects.new('Hemi', light_hemi)
ob_cube = bpy.data.objects.new('Cube', me_cube)

# ---- transforms, parenting, visibility, modifiers, constraints
ob_plane.location = (0.0, -2.1, 2.5)
ob_plane.rotation_euler = (1.396, -0.0, 0.0)
ob_plane.scale = (0.5686, 0.4779, 0.5686)
ob_plane.lineart.crease_threshold = 0.0
ob_hemi.location = (0.0, 0.0, 0.0)
ob_hemi.lineart.crease_threshold = 0.0
ob_cube.location = (0.0, -1.343, 1.322)
ob_cube.scale = (1.224, 0.9, 1.0)
ob_cube.lock_rotations_4d = False
ob_cube.empty_display_type = 'ARROWS'
ob_cube.hide_render = True
ob_cube.lineart.crease_threshold = 0.0

# ---- collection membership
col_collection_1.objects.link(ob_plane)
col_collection_1.objects.link(ob_hemi)
col_collection_1.objects.link(ob_cube)

# ---- scene / render settings (as saved in the file)
scene.frame_start = 1; scene.frame_end = 250; scene.frame_set(1)
scene.render.engine = 'BLENDER_EEVEE_NEXT'
scene.render.resolution_percentage = 50
scene.render.dither_intensity = 0.0
scene.cycles.use_denoising = False
scene.cycles.samples = 128
scene.cycles.sampling_pattern = 'TABULATED_SOBOL'
scene.cycles.light_sampling_threshold = 0.0
scene.cycles.use_adaptive_sampling = False
scene.cycles.use_light_tree = False
scene.cycles.blur_glossy = 0.0
scene.cycles.sample_clamp_indirect = 0.0
scene.view_settings.view_transform = 'Standard'
bpy.context.view_layer.update()

# ---- added for rendering (the .blend has no active camera): camera
cam_auto = bpy.data.cameras.new('AutoCamera')
cam_auto.lens = 50.0
cam_auto.sensor_width = 36.0
cam_auto.clip_end = 1000.0
ob_auto_camera = bpy.data.objects.new('AutoCamera', cam_auto)
scene.collection.objects.link(ob_auto_camera)
ob_auto_camera.location = (3.07904, -5.07024, 4.90977)
ob_auto_camera.rotation_euler = (1.09748, -7.21219e-08, 0.694738)
scene.camera = ob_auto_camera
bpy.context.view_layer.update()
